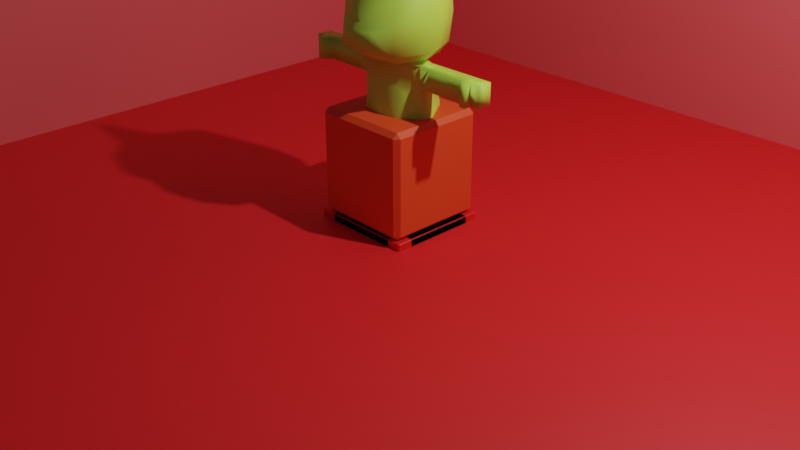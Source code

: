 # Source: sokoban.blend  (saved by Blender 3.0.42; exported with 4.5.12 LTS)
import bpy
from mathutils import Matrix  # noqa: F401  (used for matrix-valued properties, if any)

bpy.ops.wm.read_factory_settings(use_empty=True)
scene = bpy.context.scene
scene.name = 'Scene'

# ---- collections
col_collection = bpy.data.collections.new('Collection'); scene.collection.children.link(col_collection)

# ---- materials (node trees are filled in below, after node groups)
mat_mate1_001 = bpy.data.materials.new('mate1.001')
mat_mate1_001.use_transparent_shadow = False
mat_mate1_001.diffuse_color = (0.8, 0.5972, 0.1111, 1.0)
mat_mate1_001.roughness = 0.5
mat_mate2_001 = bpy.data.materials.new('mate2.001')
mat_mate2_001.use_transparent_shadow = False
mat_mate2_001.roughness = 0.5
mat_mate1_002 = bpy.data.materials.new('mate1.002')
mat_mate1_002.use_transparent_shadow = False
mat_mate1_004 = bpy.data.materials.new('mate1.004')
mat_mate1_004.use_transparent_shadow = False
mat_mate1 = bpy.data.materials.new('mate1')
mat_mate1.use_transparent_shadow = False
mat_mate1.roughness = 0.5

# ---- material node trees
mat_mate1_001.use_nodes = True; mat_mate1_001.node_tree.nodes.clear()
_N = mat_mate1_001.node_tree.nodes; _L = mat_mate1_001.node_tree.links
n0 = _N.new('ShaderNodeBsdfPrincipled'); n0.name = 'Principled BSDF'; n0.location = (10, 300)
n0.distribution = 'GGX'
n0.subsurface_method = 'RANDOM_WALK_SKIN'
n0.inputs[0].default_value = (0.8, 0.01589, 0.01834, 1.0)
n0.inputs[3].default_value = 1.45
n0.inputs[27].default_value = (0.0, 0.0, 0.0, 1.0)
n0.inputs[28].default_value = 1.0
n1 = _N.new('ShaderNodeOutputMaterial'); n1.name = 'Material Output'; n1.location = (300, 300)
n2 = _N.new('ShaderNodeNormalMap'); n2.name = '法线贴图'; n2.location = (-300, -300)
n2.label = 'Normal/Map'
n2.inputs[0].default_value = 0.0
_L.new(n0.outputs[0], n1.inputs[0])
_L.new(n2.outputs[0], n0.inputs[5])
n1.is_active_output = True
mat_mate2_001.use_nodes = True; mat_mate2_001.node_tree.nodes.clear()
_N = mat_mate2_001.node_tree.nodes; _L = mat_mate2_001.node_tree.links
n0 = _N.new('ShaderNodeBsdfPrincipled'); n0.name = 'Principled BSDF'; n0.location = (10, 300)
n0.distribution = 'GGX'
n0.subsurface_method = 'RANDOM_WALK_SKIN'
n0.inputs[0].default_value = (0.8, 0.1157, 0.1233, 1.0)
n0.inputs[3].default_value = 1.45
n0.inputs[27].default_value = (0.0, 0.0, 0.0, 1.0)
n0.inputs[28].default_value = 1.0
n1 = _N.new('ShaderNodeOutputMaterial'); n1.name = 'Material Output'; n1.location = (300, 300)
n2 = _N.new('ShaderNodeNormalMap'); n2.name = '法线贴图'; n2.location = (-300, -300)
n2.label = 'Normal/Map'
n2.inputs[0].default_value = 0.0
_L.new(n0.outputs[0], n1.inputs[0])
_L.new(n2.outputs[0], n0.inputs[5])
n1.is_active_output = True
mat_mate1_002.use_nodes = True; mat_mate1_002.node_tree.nodes.clear()
_N = mat_mate1_002.node_tree.nodes; _L = mat_mate1_002.node_tree.links
n0 = _N.new('ShaderNodeBsdfPrincipled'); n0.name = 'Principled BSDF'; n0.location = (10, 300)
n0.distribution = 'GGX'
n0.subsurface_method = 'RANDOM_WALK_SKIN'
n0.inputs[0].default_value = (0.8, 0.01104, 0.00618, 1.0)
n0.inputs[3].default_value = 1.45
n0.inputs[27].default_value = (0.0, 0.0, 0.0, 1.0)
n0.inputs[28].default_value = 1.0
n1 = _N.new('ShaderNodeOutputMaterial'); n1.name = 'Material Output'; n1.location = (300, 300)
_L.new(n0.outputs[0], n1.inputs[0])
n1.is_active_output = True
mat_mate1_004.use_nodes = True; mat_mate1_004.node_tree.nodes.clear()
_N = mat_mate1_004.node_tree.nodes; _L = mat_mate1_004.node_tree.links
n0 = _N.new('ShaderNodeBsdfPrincipled'); n0.name = 'Principled BSDF'; n0.location = (10, 300)
n0.distribution = 'GGX'
n0.subsurface_method = 'RANDOM_WALK_SKIN'
n0.inputs[0].default_value = (0.8, 0.06805, 0.01463, 1.0)
n0.inputs[3].default_value = 1.45
n0.inputs[27].default_value = (0.0, 0.0, 0.0, 1.0)
n0.inputs[28].default_value = 1.0
n1 = _N.new('ShaderNodeOutputMaterial'); n1.name = 'Material Output'; n1.location = (300, 300)
_L.new(n0.outputs[0], n1.inputs[0])
n1.is_active_output = True
mat_mate1.use_nodes = True; mat_mate1.node_tree.nodes.clear()
_N = mat_mate1.node_tree.nodes; _L = mat_mate1.node_tree.links
n0 = _N.new('ShaderNodeBsdfPrincipled'); n0.name = 'Principled BSDF'; n0.location = (10, 300)
n0.distribution = 'GGX'
n0.subsurface_method = 'RANDOM_WALK_SKIN'
n0.inputs[0].default_value = (0.5113, 0.8, 0.08516, 1.0)
n0.inputs[3].default_value = 1.45
n0.inputs[27].default_value = (0.0, 0.0, 0.0, 1.0)
n0.inputs[28].default_value = 1.0
n1 = _N.new('ShaderNodeOutputMaterial'); n1.name = 'Material Output'; n1.location = (300, 300)
n2 = _N.new('ShaderNodeNormalMap'); n2.name = '法线贴图'; n2.location = (-300, -300)
n2.label = 'Normal/Map'
n2.inputs[0].default_value = 0.0
_L.new(n0.outputs[0], n1.inputs[0])
_L.new(n2.outputs[0], n0.inputs[5])
n1.is_active_output = True

# ---- world
world_world = bpy.data.worlds.new('World'); scene.world = world_world
world_world.use_nodes = True; world_world.node_tree.nodes.clear()
_N = world_world.node_tree.nodes; _L = world_world.node_tree.links
n0 = _N.new('ShaderNodeOutputWorld'); n0.name = 'World Output'; n0.location = (300, 300)
n1 = _N.new('ShaderNodeBackground'); n1.name = 'Background'; n1.location = (10, 300)
n1.inputs[0].default_value = (0.05088, 0.05088, 0.05088, 1.0)
_L.new(n1.outputs[0], n0.inputs[0])
n0.is_active_output = True
world_world.color = (0.05088, 0.05088, 0.05088)
world_world.use_sun_shadow = False
world_world.sun_shadow_jitter_overblur = 0.0

# ---- cameras
cam_camera = bpy.data.cameras.new('Camera')
cam_camera.clip_end = 100.0
cam_camera.ortho_scale = 7.314

# ---- lights
light_light = bpy.data.lights.new('Light', 'POINT')
light_light.transmission_factor = 0.0
light_light.energy = 1000.0
light_light.shadow_soft_size = 0.1
light_light.shadow_maximum_resolution = 0.006
light_light.use_absolute_resolution = True

# ---- meshes
me_x = bpy.data.meshes.new('立方体')
me_x.from_pydata([(-4.817, -0.4769, 5.183), (-4.817, 0.02312, 5.183), (-4.817, -0.4769, -4.817), (-4.817, 0.02312, -4.817), (5.183, -0.4769, 5.183), (5.183, 0.02312, 5.183), (5.183, -0.4769, -4.817), (5.183, 0.02312, -4.817), (-4.817, -0.4769, -4.567), (-4.817, 0.02312, -4.567), (5.183, -0.4769, -4.567), (5.183, 0.02312, -4.567), (-4.567, -0.4769, -4.817), (-4.567, 0.02312, -4.817), (-4.567, -0.4769, 5.183), (-4.567, 0.02312, 5.183), (-4.567, 0.02312, -4.567), (-4.567, -0.4769, -4.567), (-4.817, 5.023, -4.567), (-4.817, 5.023, -4.817), (-4.567, 5.023, -4.817), (5.183, 5.023, -4.817), (-4.567, 5.023, 5.183), (-4.817, 5.023, 5.183), (5.183, 5.023, -4.567), (-4.567, 5.023, -4.567)], [], [(8, 9, 3, 2), (12, 13, 7, 6), (10, 11, 5, 4), (14, 15, 1, 0), (17, 10, 4, 14), (11, 7, 21, 24), (15, 16, 25, 22), (12, 6, 10, 17), (6, 7, 11, 10), (0, 1, 9, 8), (2, 12, 17, 8), (13, 3, 19, 20), (11, 16, 15, 5), (8, 17, 14, 0), (4, 5, 15, 14), (2, 3, 13, 12), (25, 18, 23, 22), (20, 19, 18, 25), (21, 20, 25, 24), (3, 9, 18, 19), (9, 1, 23, 18), (1, 15, 22, 23), (16, 11, 24, 25), (7, 13, 20, 21)])
me_x.polygons.foreach_set('use_smooth', [True] * 24)
me_x.polygons.foreach_set('material_index', [0, 0, 0, 0, 0, 1, 1, 0, 0, 0, 0, 1, 0, 0, 0, 0, 1, 1, 1, 1, 1, 1, 1, 1])
_k = set([(0, 1), (0, 8), (0, 14), (1, 23), (2, 3), (2, 8), (2, 12), (3, 19), (4, 5), (4, 10), (4, 14), (5, 11), (5, 15), (6, 7), (6, 10), (6, 12), (7, 21), (11, 16), (11, 24), (15, 16), (15, 22), (16, 25), (18, 19), (18, 23), (19, 20), (20, 21), (21, 24), (22, 23), (22, 25), (24, 25)])
me_x.attributes.new('sharp_edge', 'BOOLEAN', 'EDGE').data.foreach_set('value', [ (min(e.vertices), max(e.vertices)) in _k for e in me_x.edges])
_uv = me_x.uv_layers.new(name='UV 贴图')
_uv.uv.foreach_set('vector', [0.375, 0.2437, 0.625, 0.2438, 0.625, 0.25, 0.375, 0.25, 0.375, 0.2562, 0.625, 0.2562, 0.625, 0.5, 0.375, 0.5, 0.375, 0.5063, 0.625, 0.5063, 0.625, 0.75, 0.375, 0.75, 0.375, 0.9937, 0.625, 0.9937, 0.625, 1.0, 0.375, 1.0, 0.1312, 0.5063, 0.375, 0.5063, 0.375, 0.75, 0.1312, 0.75, 0.625, 0.5063, 0.625, 0.5, 0.625, 0.5, 0.625, 0.5063, 0.8688, 0.75, 0.8688, 0.5063, 0.8688, 0.5063, 0.8688, 0.75, 0.1312, 0.5, 0.375, 0.5, 0.375, 0.5063, 0.1312, 0.5063, 0.375, 0.5, 0.625, 0.5, 0.625, 0.5063, 0.375, 0.5063, 0.375, 0.0, 0.625, 0.0, 0.625, 0.2438, 0.375, 0.2437, 0.125, 0.5, 0.1312, 0.5, 0.1312, 0.5063, 0.125, 0.5063, 0.625, 0.2562, 0.625, 0.25, 0.625, 0.25, 0.625, 0.2562, 0.625, 0.5063, 0.8688, 0.5063, 0.8688, 0.75, 0.625, 0.75, 0.125, 0.5063, 0.1312, 0.5063, 0.1312, 0.75, 0.125, 0.75, 0.375, 0.75, 0.625, 0.75, 0.625, 0.9937, 0.375, 0.9937, 0.375, 0.25, 0.625, 0.25, 0.625, 0.2562, 0.375, 0.2562, 0.8688, 0.5063, 0.875, 0.5063, 0.875, 0.75, 0.8688, 0.75, 0.8688, 0.5, 0.875, 0.5, 0.875, 0.5063, 0.8688, 0.5063, 0.625, 0.5, 0.8688, 0.5, 0.8688, 0.5063, 0.625, 0.5063, 0.625, 0.25, 0.625, 0.2438, 0.625, 0.2438, 0.625, 0.25, 0.625, 0.2438, 0.625, 0.0, 0.625, 0.0, 0.625, 0.2438, 0.625, 1.0, 0.625, 0.9937, 0.625, 0.9937, 0.625, 1.0, 0.8688, 0.5063, 0.625, 0.5063, 0.625, 0.5063, 0.8688, 0.5063, 0.625, 0.5, 0.625, 0.2562, 0.625, 0.2562, 0.625, 0.5])
me_x.materials.append(mat_mate1_001)
me_x.materials.append(mat_mate2_001)
me_x.use_remesh_fix_poles = True
me_x.use_remesh_preserve_attributes = False
me_x.update()
me_x.normals_split_custom_set([tuple(v) for v in zip(*[iter([-1.0, 0.0, 0.0, -1.0, 0.0, 0.0, -1.0, 0.0, 0.0, -1.0, 0.0, 0.0, 0.0, 0.0, -1.0, 0.0, 0.0, -1.0, 0.0, 0.0, -1.0, 0.0, 0.0, -1.0, 1.0, 0.0, 0.0, 1.0, 0.0, 0.0, 1.0, 0.0, 0.0, 1.0, 0.0, 0.0, 0.0, 0.0, 1.0, 0.0, 0.0, 1.0, 0.0, 0.0, 1.0, 0.0, 0.0, 1.0, 0.0, -1.0, 0.0, 0.0, -1.0, 0.0, 0.0, -1.0, 0.0, 0.0, -1.0, 0.0, 1.0, 0.0, 0.0, 1.0, 0.0, 0.0, 1.0, 0.0, 0.0, 1.0, 0.0, 0.0, 1.0, 0.0, 0.0, 1.0, 0.0, 0.0, 1.0, 0.0, 0.0, 1.0, 0.0, 0.0, 0.0, -1.0, 0.0, 0.0, -1.0, 0.0, 0.0, -1.0, 0.0, 0.0, -1.0, 0.0, 1.0, 0.0, 0.0, 1.0, 0.0, 0.0, 1.0, 0.0, 0.0, 1.0, 0.0, 0.0, -1.0, 0.0, 0.0, -1.0, 0.0, 0.0, -1.0, 0.0, 0.0, -1.0, 0.0, 0.0, 0.0, -1.0, 0.0, 0.0, -1.0, 0.0, 0.0, -1.0, 0.0, 0.0, -1.0, 0.0, 0.0, 0.0, -1.0, 0.0, 0.0, -1.0, 0.0, 0.0, -1.0, 0.0, 0.0, -1.0, 0.0, 1.0, 0.0, 0.0, 1.0, 0.0, 0.0, 1.0, 0.0, 0.0, 1.0, 0.0, 0.0, -1.0, 0.0, 0.0, -1.0, 0.0, 0.0, -1.0, 0.0, 0.0, -1.0, 0.0, 0.0, 0.0, 1.0, 0.0, 0.0, 1.0, 0.0, 0.0, 1.0, 0.0, 0.0, 1.0, 0.0, 0.0, -1.0, 0.0, 0.0, -1.0, 0.0, 0.0, -1.0, 0.0, 0.0, -1.0, 0.0, 1.0, 0.0, 0.0, 1.0, 0.0, 0.0, 1.0, 0.0, 0.0, 1.0, 0.0, 0.0, 1.0, 0.0, 0.0, 1.0, 0.0, 0.0, 1.0, 0.0, 0.0, 1.0, 0.0, 0.0, 1.0, 0.0, 0.0, 1.0, 0.0, 0.0, 1.0, 0.0, 0.0, 1.0, 0.0, -1.0, 0.0, 0.0, -1.0, 0.0, 0.0, -1.0, 0.0, 0.0, -1.0, 0.0, 0.0, -1.0, 0.0, 0.0, -1.0, 0.0, 0.0, -1.0, 0.0, 0.0, -1.0, 0.0, 0.0, 0.0, 0.0, 1.0, 0.0, 0.0, 1.0, 0.0, 0.0, 1.0, 0.0, 0.0, 1.0, 0.0, 0.0, 1.0, 0.0, 0.0, 1.0, 0.0, 0.0, 1.0, 0.0, 0.0, 1.0, 0.0, 0.0, -1.0, 0.0, 0.0, -1.0, 0.0, 0.0, -1.0, 0.0, 0.0, -1.0])] * 3)])
me_wbox_001 = bpy.data.meshes.new('wBox.001')
me_wbox_001.from_pydata([(-0.55, -0.53, 0.01), (-0.56, -0.52, 0.01), (-0.55, -0.52, 0.0), (0.55, -0.52, 0.0), (0.56, -0.52, 0.01), (0.55, -0.53, 0.01), (-0.56, 0.52, 0.01), (-0.55, 0.53, 0.01), (-0.55, 0.52, 0.0), (0.55, 0.53, 0.01), (0.56, 0.52, 0.01), (0.55, 0.52, 0.0), (-0.56, -0.52, 0.09), (-0.55, -0.53, 0.09), (-0.55, -0.52, 0.1), (0.55, -0.53, 0.09), (0.56, -0.52, 0.09), (0.55, -0.52, 0.1), (-0.55, 0.52, 0.1), (-0.55, 0.53, 0.09), (-0.56, 0.52, 0.09), (0.56, 0.52, 0.09), (0.55, 0.53, 0.09), (0.55, 0.52, 0.1)], [], [(6, 1, 12, 20), (8, 11, 3, 2), (9, 7, 19, 22), (14, 17, 23, 18), (4, 10, 21, 16), (0, 1, 2), (3, 4, 5), (6, 7, 8), (9, 10, 11), (12, 13, 14), (15, 16, 17), (18, 19, 20), (21, 22, 23), (2, 3, 5, 0), (1, 6, 8, 2), (7, 9, 11, 8), (0, 13, 12, 1), (13, 15, 17, 14), (14, 18, 20, 12), (16, 21, 23, 17), (4, 16, 15, 5), (6, 20, 19, 7), (18, 23, 22, 19), (3, 11, 10, 4), (9, 22, 21, 10), (0, 5, 15, 13)])
me_wbox_001.materials.append(mat_mate1_002)
me_wbox_001.use_remesh_fix_poles = True
me_wbox_001.use_remesh_preserve_attributes = False
me_wbox_001.update()
me_wbox_002 = bpy.data.meshes.new('wBox.002')
me_wbox_002.from_pydata([(-0.56, -0.364, 0.01), (-0.55, -0.364, 0.0), (-0.55, -0.364, 0.1), (-0.56, -0.364, 0.09), (0.56, -0.364, 0.09), (0.55, -0.364, 0.1), (0.55, -0.364, 0.0), (0.56, -0.364, 0.01), (-0.385, -0.52, 0.0), (-0.385, -0.53, 0.01), (-0.385, 0.53, 0.01), (-0.385, 0.52, 0.0), (-0.385, -0.53, 0.09), (-0.385, -0.52, 0.1), (-0.385, 0.52, 0.1), (-0.385, 0.53, 0.09), (-0.385, -0.364, 0.1), (-0.385, -0.364, 0.0), (-0.56, 0.3874, 0.01), (-0.55, 0.3874, 0.1), (0.56, 0.3874, 0.09), (0.55, 0.3874, 0.0), (-0.55, 0.3874, 0.0), (-0.56, 0.3874, 0.09), (0.55, 0.3874, 0.1), (0.56, 0.3874, 0.01), (-0.385, 0.3874, 0.0), (-0.385, 0.3874, 0.1), (0.4098, -0.52, 0.0), (0.4098, 0.53, 0.01), (0.4098, -0.53, 0.09), (0.4098, 0.52, 0.1), (0.4098, -0.53, 0.01), (0.4098, 0.52, 0.0), (0.4098, -0.52, 0.1), (0.4098, 0.53, 0.09), (0.4098, -0.364, 0.1), (0.4098, -0.364, 0.0), (0.4098, 0.3874, 0.0), (0.4098, 0.3874, 0.1)], [], [(36, 39, 38, 37), (16, 36, 37, 17), (38, 21, 6, 37), (18, 0, 3, 23), (22, 26, 17, 1), (29, 10, 15, 35), (2, 16, 27, 19), (26, 27, 16, 17), (6, 21, 25, 7), (4, 20, 24, 5), (2, 19, 23, 3), (0, 18, 22, 1), (7, 25, 20, 4), (36, 5, 24, 39), (11, 33, 38, 26), (26, 38, 39, 27), (13, 34, 36, 16), (9, 32, 30, 12), (14, 31, 35, 15), (12, 30, 34, 13), (10, 29, 33, 11), (8, 28, 32, 9), (27, 39, 31, 14), (17, 37, 28, 8), (27, 14, 15, 10, 11, 26), (27, 26, 22, 18, 23, 19), (16, 2, 3, 0, 1, 17), (12, 13, 16, 17, 8, 9), (36, 34, 30, 32, 28, 37), (37, 6, 7, 4, 5, 36), (25, 6, 21, 38, 39, 24, 20), (38, 33, 29, 35, 31, 39)])
me_wbox_002.materials.append(mat_mate1_002)
me_wbox_002.use_remesh_fix_poles = True
me_wbox_002.use_remesh_preserve_attributes = False
me_wbox_002.update()
me_wbox = bpy.data.meshes.new('wBox')
me_wbox.from_pydata([(-0.48, -0.53, 0.15), (-0.53, -0.48, 0.15), (-0.48, -0.48, 0.1), (0.48, -0.48, 0.1), (0.53, -0.48, 0.15), (0.48, -0.53, 0.15), (-0.53, 0.48, 0.15), (-0.48, 0.53, 0.15), (-0.48, 0.48, 0.1), (0.48, 0.53, 0.15), (0.53, 0.48, 0.15), (0.48, 0.48, 0.1), (-0.53, -0.48, 1.15), (-0.48, -0.53, 1.15), (-0.48, -0.48, 1.2), (0.48, -0.53, 1.15), (0.53, -0.48, 1.15), (0.48, -0.48, 1.2), (-0.48, 0.48, 1.2), (-0.48, 0.53, 1.15), (-0.53, 0.48, 1.15), (0.53, 0.48, 1.15), (0.48, 0.53, 1.15), (0.48, 0.48, 1.2)], [], [(6, 1, 12, 20), (8, 11, 3, 2), (9, 7, 19, 22), (14, 17, 23, 18), (4, 10, 21, 16), (0, 1, 2), (3, 4, 5), (6, 7, 8), (9, 10, 11), (12, 13, 14), (15, 16, 17), (18, 19, 20), (21, 22, 23), (2, 3, 5, 0), (1, 6, 8, 2), (7, 9, 11, 8), (0, 13, 12, 1), (13, 15, 17, 14), (14, 18, 20, 12), (16, 21, 23, 17), (4, 16, 15, 5), (6, 20, 19, 7), (18, 23, 22, 19), (3, 11, 10, 4), (9, 22, 21, 10), (0, 5, 15, 13)])
me_wbox.materials.append(mat_mate1_004)
me_wbox.use_remesh_fix_poles = True
me_wbox.use_remesh_preserve_attributes = False
me_wbox.update()
me_bear_002 = bpy.data.meshes.new('Bear.002')
me_bear_002.from_pydata([(11.84, 80.15, -40.29), (7.296, 84.21, -34.79), (-4.924e-09, 67.54, -52.67), (10.05, 72.49, -48.73), (20.49, 171.0, 14.08), (25.97, 87.27, 23.94), (36.09, 171.0, 7.957), (44.27, 87.27, -0.0001571), (20.49, 171.0, -14.08), (25.97, 87.27, -32.59), (27.88, 53.24, 18.34), (41.07, 53.24, -0.0001574), (10.9, 52.57, -0.0001571), (8.601, 74.0, -0.0001547), (28.04, 20.25, 13.26), (37.94, 20.25, -0.0001568), (28.04, 20.25, -13.07), (17.14, 20.25, -0.0001561), (27.18, 175.9, 26.82), (36.14, 175.9, -0.0001566), (27.18, 175.9, -26.82), (19.51, 191.5, 53.05), (50.31, 188.2, -0.0001579), (30.2, 185.1, -35.88), (33.29, 244.0, 34.85), (46.44, 239.9, -0.000159), (33.29, 244.5, -34.86), (22.32, 263.4, 12.9), (43.24, 251.6, -0.0001561), (22.32, 263.4, -12.9), (37.45, 149.4, 7.907), (47.93, 149.4, 7.907), (47.93, 171.0, 7.907), (36.09, 171.0, -7.957), (47.93, 171.0, -7.907), (37.45, 149.4, -7.907), (47.93, 149.4, -7.907), (67.66, 171.0, 7.907), (67.66, 149.4, 7.907), (67.66, 171.0, -7.907), (67.66, 149.4, -7.907), (88.17, 171.0, 7.907), (88.17, 149.4, 7.907), (88.17, 171.0, -7.907), (88.17, 149.4, -7.907), (110.0, 171.0, 7.907), (110.0, 149.4, 7.907), (110.0, 171.0, -7.907), (110.0, 149.4, -7.907), (100.6, 171.0, 7.907), (100.6, 149.4, 7.907), (94.06, 171.0, 15.41), (94.06, 149.4, 15.41), (100.5, 171.0, 15.41), (100.5, 149.4, 15.41), (28.04, 10.42, -13.07), (37.94, 10.42, -0.0001568), (17.14, 10.42, -0.0001561), (28.04, 17.84, 27.86), (37.94, 17.84, 20.84), (17.14, 17.84, 20.84), (28.04, 10.42, 27.86), (37.94, 10.42, 20.84), (17.14, 10.42, 20.84), (21.39, 124.6, -33.61), (21.58, 124.6, 21.88), (41.2, 126.7, 4.723), (41.2, 126.7, -4.723), (20.54, 149.7, 20.85), (20.54, 149.7, -27.12), (99.08, 171.0, -7.907), (99.08, 149.4, -7.907), (-4.924e-09, 73.32, -30.95), (-4.924e-09, 73.57, -6.946), (-4.924e-09, 95.22, -39.21), (-4.924e-09, 90.68, -47.88), (-11.84, 80.15, -40.29), (-7.296, 84.21, -34.79), (-4.924e-09, 65.73, -40.55), (-4.924e-09, 82.28, -56.44), (-10.05, 72.49, -48.73), (-48.97, 272.3, 0.3239), (48.97, 272.3, 0.3239), (-20.49, 171.0, 14.08), (-25.97, 87.27, 23.94), (-36.09, 171.0, 7.957), (-44.27, 87.27, -0.0001571), (-20.49, 171.0, -14.08), (-25.97, 87.27, -32.59), (-27.88, 53.24, 18.34), (-41.07, 53.24, -0.0001574), (-10.9, 52.57, -0.0001571), (-8.601, 74.0, -0.0001547), (-28.04, 20.25, 13.26), (-37.94, 20.25, -0.0001568), (-28.04, 20.25, -13.07), (-17.14, 20.25, -0.0001561), (-27.18, 175.9, 26.82), (-36.14, 175.9, -0.0001566), (-27.18, 175.9, -26.82), (-19.51, 191.5, 53.05), (-50.31, 188.2, -0.0001579), (-30.2, 185.1, -35.88), (-33.29, 244.0, 34.85), (-46.44, 239.9, -0.000159), (-33.29, 244.5, -34.86), (-22.32, 263.4, 12.9), (-43.24, 251.6, -0.0001561), (-22.32, 263.4, -12.9), (-37.45, 149.4, 7.907), (-47.93, 149.4, 7.907), (-47.93, 171.0, 7.907), (-36.09, 171.0, -7.957), (-47.93, 171.0, -7.907), (-37.45, 149.4, -7.907), (-47.93, 149.4, -7.907), (-67.66, 171.0, 7.907), (-67.66, 149.4, 7.907), (-67.66, 171.0, -7.907), (-67.66, 149.4, -7.907), (-88.17, 171.0, 7.907), (-88.17, 149.4, 7.907), (-88.17, 171.0, -7.907), (-88.17, 149.4, -7.907), (-110.0, 171.0, 7.907), (-110.0, 149.4, 7.907), (-110.0, 171.0, -7.907), (-110.0, 149.4, -7.907), (-100.6, 171.0, 7.907), (-100.6, 149.4, 7.907), (-94.06, 171.0, 15.41), (-94.06, 149.4, 15.41), (-100.5, 171.0, 15.41), (-100.5, 149.4, 15.41), (-28.04, 10.42, -13.07), (-37.94, 10.42, -0.0001568), (-17.14, 10.42, -0.0001561), (-28.04, 17.84, 27.86), (-37.94, 17.84, 20.84), (-17.14, 17.84, 20.84), (-28.04, 10.42, 27.86), (-37.94, 10.42, 20.84), (-17.14, 10.42, 20.84), (-21.39, 124.6, -33.61), (-21.58, 124.6, 21.88), (-41.2, 126.7, 4.723), (-41.2, 126.7, -4.723), (-20.54, 149.7, 20.85), (-20.54, 149.7, -27.12), (-4.924e-09, 87.27, 24.33), (-4.924e-09, 184.2, -45.49), (-4.924e-09, 190.7, 55.53), (-4.924e-09, 175.9, -34.01), (-4.924e-09, 175.9, 34.01), (-4.924e-09, 171.0, -20.88), (-4.924e-09, 171.0, 17.85), (-4.924e-09, 244.5, -44.19), (-4.924e-09, 244.9, 44.19), (-4.924e-09, 264.2, -22.24), (-4.924e-09, 264.2, 22.24), (-4.924e-09, 124.6, -36.9), (-4.924e-09, 124.6, 25.82), (-4.924e-09, 149.8, 23.71), (-4.924e-09, 149.8, -30.22), (-99.08, 171.0, -7.907), (-99.08, 149.4, -7.907), (37.99, 278.7, 2.606), (-37.99, 278.7, 2.606), (-37.99, 278.7, -2.802), (37.99, 278.7, -2.802), (33.59, 214.7, -37.54), (52.36, 213.9, -0.0001592), (19.28, 207.9, 51.77), (-4.924e-09, 207.9, 55.63), (-4.924e-09, 214.2, -47.6), (-33.59, 214.7, -37.54), (-52.36, 213.9, -0.0001592), (-19.28, 207.9, 51.77), (-26.81, 272.1, 8.11), (-49.7, 260.3, 0.334), (-26.81, 272.1, -8.11), (49.7, 260.3, 0.334), (26.81, 272.1, -8.11), (26.81, 272.1, 8.11), (-4.924e-09, 81.49, -30.44), (33.59, 214.4, 37.54), (33.88, 185.1, 41.46), (-4.924e-09, 184.2, 48.3), (-33.59, 214.4, 37.54), (-33.88, 185.1, 41.46), (-4.924e-09, 214.4, 47.6), (-27.99, 47.55, 17.45), (-40.53, 47.55, -0.0001573), (-27.93, 50.39, -15.93), (-11.78, 47.55, -0.0001571), (27.99, 47.55, 17.45), (40.53, 47.55, -0.0001573), (27.93, 50.39, -15.93), (11.78, 47.55, -0.0001571)], [], [(1, 0, 75, 74), (80, 79, 2), (75, 79, 80, 76), (74, 9, 1), (32, 6, 30, 31), (73, 184, 1, 9, 13), (19, 20, 23, 22), (9, 7, 11, 197), (197, 196, 15, 16), (14, 17, 60, 58), (196, 195, 14, 15), (195, 198, 17, 14), (6, 33, 19), (171, 170, 26, 25), (185, 171, 25, 24), (25, 26, 29, 28), (24, 25, 28, 27), (36, 34, 39, 40), (37, 38, 42, 41), (31, 36, 40, 38), (36, 35, 33, 34), (40, 39, 43, 44), (32, 31, 38, 37), (45, 47, 70, 49), (39, 37, 41, 43), (46, 45, 49, 50), (34, 32, 37, 39), (34, 33, 6, 32), (49, 53, 54, 50), (42, 52, 51, 41), (41, 51, 53, 49), (50, 54, 52, 42), (52, 54, 53, 51), (68, 4, 155, 162), (58, 60, 63, 61), (56, 15, 59, 62), (197, 12, 13, 9), (59, 58, 61, 62), (169, 166, 82), (197, 16, 17, 198), (16, 15, 56, 55), (153, 18, 186, 187), (172, 173, 151, 21), (174, 156, 26, 170), (18, 19, 22, 186), (8, 154, 152, 20), (23, 20, 152, 150), (16, 55, 57, 17), (158, 29, 26, 156), (4, 6, 19, 18), (62, 61, 56), (46, 48, 47, 45), (153, 155, 4, 18), (63, 57, 61), (5, 149, 73, 13), (7, 5, 10, 11), (57, 56, 61), (15, 14, 58, 59), (17, 57, 63, 60), (159, 157, 24, 27), (27, 29, 158, 159), (5, 13, 12, 10), (69, 64, 160, 163), (5, 65, 161, 149), (31, 30, 35, 36), (33, 8, 20, 19), (38, 40, 44, 42), (55, 56, 57), (30, 66, 67, 35), (67, 66, 7), (5, 7, 66, 65), (64, 67, 7, 9), (65, 68, 162, 161), (8, 69, 163, 154), (4, 68, 30, 6), (68, 65, 66, 30), (33, 35, 69, 8), (64, 69, 35, 67), (49, 70, 43, 41), (43, 70, 71, 44), (47, 48, 71, 70), (48, 46, 50, 71), (71, 50, 42, 44), (64, 9, 74, 160), (77, 74, 75, 76), (3, 78, 2), (79, 3, 2), (74, 77, 88), (0, 72, 78, 3), (76, 80, 78, 72), (111, 110, 109, 85), (73, 92, 88, 77, 184), (98, 101, 102, 99), (88, 193, 90, 86), (193, 95, 94, 192), (93, 137, 139, 96), (192, 94, 93, 191), (191, 93, 96, 194), (85, 98, 112), (176, 104, 105, 175), (188, 103, 104, 176), (104, 107, 108, 105), (103, 106, 107, 104), (115, 119, 118, 113), (116, 120, 121, 117), (110, 117, 119, 115), (115, 113, 112, 114), (119, 123, 122, 118), (111, 116, 117, 110), (124, 128, 164, 126), (118, 122, 120, 116), (125, 129, 128, 124), (113, 118, 116, 111), (113, 111, 85, 112), (128, 129, 133, 132), (121, 120, 130, 131), (120, 128, 132, 130), (129, 121, 131, 133), (131, 130, 132, 133), (147, 162, 155, 83), (137, 140, 142, 139), (135, 141, 138, 94), (193, 88, 92, 91), (138, 141, 140, 137), (167, 168, 81), (178, 167, 81, 179), (193, 194, 96, 95), (95, 134, 135, 94), (153, 187, 189, 97), (177, 100, 151, 173), (174, 175, 105, 156), (97, 189, 101, 98), (87, 99, 152, 154), (102, 150, 152, 99), (95, 96, 136, 134), (158, 156, 105, 108), (83, 97, 98, 85), (141, 135, 140), (125, 124, 126, 127), (153, 97, 83, 155), (142, 140, 136), (84, 92, 73, 149), (86, 90, 89, 84), (136, 140, 135), (94, 138, 137, 93), (96, 139, 142, 136), (159, 106, 103, 157), (106, 159, 158, 108), (84, 89, 91, 92), (148, 163, 160, 143), (84, 149, 161, 144), (110, 115, 114, 109), (112, 98, 99, 87), (117, 121, 123, 119), (134, 136, 135), (109, 114, 146, 145), (146, 86, 145), (84, 144, 145, 86), (143, 88, 86, 146), (144, 161, 162, 147), (87, 154, 163, 148), (83, 85, 109, 147), (147, 109, 145, 144), (112, 87, 148, 114), (143, 146, 114, 148), (128, 120, 122, 164), (122, 123, 165, 164), (126, 164, 165, 127), (127, 165, 129, 125), (165, 123, 121, 129), (143, 160, 74, 88), (178, 180, 168, 167), (182, 183, 166, 169), (150, 102, 175, 174), (103, 188, 190, 157), (189, 188, 176, 101), (101, 176, 175, 102), (150, 174, 170, 23), (24, 157, 190, 185), (186, 22, 171, 185), (22, 23, 170, 171), (75, 0, 3, 79), (78, 80, 2), (180, 108, 107, 179), (181, 182, 169, 82), (181, 183, 27, 28), (168, 180, 179, 81), (106, 108, 180, 178), (106, 178, 179, 107), (82, 166, 183, 181), (28, 29, 182, 181), (29, 27, 183, 182), (72, 0, 1, 184), (72, 184, 77, 76), (172, 21, 186, 185), (21, 151, 187, 186), (100, 177, 188, 189), (151, 100, 189, 187), (177, 173, 190, 188), (173, 172, 185, 190), (193, 91, 194), (89, 191, 194, 91), (90, 192, 191, 89), (193, 192, 90), (197, 198, 12), (10, 12, 198, 195), (11, 10, 195, 196), (197, 11, 196)])
me_bear_002.polygons.foreach_set('use_smooth', [True] * 208)
_uv = me_bear_002.uv_layers.new(name='UVMap')
_uv.uv.foreach_set('vector', [0.9337, 0.9803, 0.9337, 0.9413, 0.977, 0.9413, 0.977, 0.9803, 0.9337, 0.8713, 0.977, 0.8713, 0.9337, 0.8713, 0.977, 0.9413, 0.977, 0.8713, 0.9337, 0.8713, 0.9337, 0.907, 0.7404, 0.9835, 0.7404, 0.881, 0.7604, 0.9835, 0.552, 0.9181, 0.5519, 0.9862, 0.5119, 0.9862, 0.512, 0.918, 0.7895, 0.9835, 0.7749, 0.9835, 0.7604, 0.9835, 0.7404, 0.881, 0.7895, 0.881, 0.3302, 0.3503, 0.4005, 0.3503, 0.4005, 0.4014, 0.3302, 0.4014, 0.7404, 0.881, 0.6948, 0.881, 0.6948, 0.7545, 0.7404, 0.7545, 0.7404, 0.7008, 0.6948, 0.7008, 0.6948, 0.6472, 0.7404, 0.6472, 0.8449, 0.2993, 0.8062, 0.2454, 0.9028, 0.2455, 0.9028, 0.2993, 0.8841, 0.7008, 0.8389, 0.7008, 0.8389, 0.6472, 0.8841, 0.6472, 0.8389, 0.7008, 0.7895, 0.7008, 0.7895, 0.6472, 0.8389, 0.6472, 0.3887, 0.2707, 0.4232, 0.2707, 0.4065, 0.317, 0.3302, 0.4773, 0.4005, 0.4773, 0.4005, 0.5532, 0.3302, 0.5532, 0.2481, 0.4773, 0.3302, 0.4773, 0.3302, 0.5532, 0.2481, 0.5532, 0.3302, 0.5532, 0.4005, 0.5532, 0.4005, 0.6134, 0.3302, 0.6134, 0.2481, 0.5532, 0.3302, 0.5532, 0.3302, 0.6134, 0.2481, 0.6134, 0.637, 0.918, 0.597, 0.9181, 0.597, 0.7843, 0.637, 0.7843, 0.552, 0.7843, 0.512, 0.7843, 0.5121, 0.6454, 0.5521, 0.6454, 0.6819, 0.9179, 0.637, 0.918, 0.637, 0.7843, 0.6819, 0.7843, 0.637, 0.918, 0.637, 0.9862, 0.5971, 0.9862, 0.597, 0.9181, 0.637, 0.7843, 0.597, 0.7843, 0.597, 0.6454, 0.6369, 0.6454, 0.552, 0.9181, 0.512, 0.918, 0.512, 0.7843, 0.552, 0.7843, 0.8686, 0.5893, 0.8686, 0.5344, 0.9197, 0.5344, 0.9127, 0.5893, 0.597, 0.7843, 0.552, 0.7843, 0.5521, 0.6454, 0.597, 0.6454, 0.8173, 0.4627, 0.8173, 0.5114, 0.7734, 0.5114, 0.7734, 0.4627, 0.597, 0.9181, 0.552, 0.9181, 0.552, 0.7843, 0.597, 0.7843, 0.597, 0.9181, 0.5971, 0.9862, 0.5519, 0.9862, 0.552, 0.9181, 0.7734, 0.5114, 0.7474, 0.5114, 0.7474, 0.4627, 0.7734, 0.4627, 0.6585, 0.4626, 0.6952, 0.4626, 0.6952, 0.5099, 0.6585, 0.5099, 0.9707, 0.5893, 0.9432, 0.6153, 0.9129, 0.6153, 0.9127, 0.5893, 0.795, 0.5574, 0.7952, 0.5313, 0.8254, 0.5313, 0.8529, 0.5574, 0.7173, 0.4627, 0.7474, 0.4627, 0.7474, 0.5114, 0.7173, 0.5114, 0.3209, 0.2258, 0.3209, 0.2707, 0.2318, 0.2707, 0.2318, 0.2258, 0.9659, 0.2253, 0.9659, 0.2828, 0.9344, 0.2828, 0.9344, 0.2253, 0.9344, 0.09095, 0.9659, 0.09095, 0.9659, 0.1718, 0.9344, 0.1718, 0.7404, 0.7545, 0.7895, 0.7545, 0.7895, 0.881, 0.7404, 0.881, 0.9659, 0.1718, 0.9659, 0.2253, 0.9344, 0.2253, 0.9344, 0.1718, 0.8392, 0.1989, 0.821, 0.1355, 0.77, 0.1849, 0.7404, 0.7008, 0.7404, 0.6472, 0.7895, 0.6472, 0.7895, 0.7008, 0.9659, 0.02249, 0.9659, 0.09095, 0.9344, 0.09095, 0.9344, 0.02249, 0.1775, 0.3503, 0.2481, 0.3503, 0.2481, 0.4014, 0.1775, 0.4014, 0.2139, 0.4607, 0.1775, 0.4609, 0.1775, 0.4178, 0.2139, 0.4181, 0.4607, 0.4773, 0.4607, 0.5532, 0.4005, 0.5532, 0.4005, 0.4773, 0.2481, 0.3503, 0.3302, 0.3503, 0.3302, 0.4014, 0.2481, 0.4014, 0.4845, 0.2707, 0.5732, 0.2707, 0.5732, 0.317, 0.4845, 0.317, 0.4005, 0.4014, 0.4005, 0.3503, 0.4607, 0.3503, 0.4607, 0.4014, 0.9659, 0.4352, 0.9344, 0.4352, 0.9344, 0.3636, 0.9659, 0.3636, 0.4607, 0.6134, 0.4005, 0.6134, 0.4005, 0.5532, 0.4607, 0.5532, 0.3209, 0.2707, 0.3887, 0.2707, 0.4065, 0.317, 0.3209, 0.317, 0.6432, 0.6109, 0.6202, 0.572, 0.7115, 0.6109, 0.8173, 0.4627, 0.8719, 0.4627, 0.8719, 0.5114, 0.8173, 0.5114, 0.2318, 0.317, 0.2318, 0.2707, 0.3209, 0.2707, 0.3209, 0.317, 0.6432, 0.5292, 0.7115, 0.5292, 0.6202, 0.572, 0.8389, 0.881, 0.8389, 0.9835, 0.7895, 0.9835, 0.7895, 0.881, 0.8841, 0.881, 0.8389, 0.881, 0.8389, 0.7545, 0.8841, 0.7545, 0.7115, 0.5292, 0.7115, 0.6109, 0.6202, 0.572, 0.8062, 0.3484, 0.8449, 0.2993, 0.9028, 0.2993, 0.9028, 0.3484, 0.9659, 0.3636, 0.9344, 0.3636, 0.9344, 0.2828, 0.9659, 0.2828, 0.1775, 0.6134, 0.1775, 0.5532, 0.2481, 0.5532, 0.2481, 0.6134, 0.2481, 0.6134, 0.2486, 0.68, 0.1774, 0.68, 0.1775, 0.6134, 0.8389, 0.881, 0.7895, 0.881, 0.7895, 0.7545, 0.8389, 0.7545, 0.4845, 0.2258, 0.4845, 0.1403, 0.5732, 0.1403, 0.5732, 0.2258, 0.3209, 0.01932, 0.3209, 0.1403, 0.2318, 0.1403, 0.2318, 0.01932, 0.6819, 0.9179, 0.6819, 0.9862, 0.637, 0.9862, 0.637, 0.918, 0.4232, 0.2707, 0.4845, 0.2707, 0.4845, 0.317, 0.4066, 0.317, 0.6819, 0.7843, 0.637, 0.7843, 0.6369, 0.6454, 0.6818, 0.6454, 0.7354, 0.5734, 0.7115, 0.6109, 0.7115, 0.5292, 0.3887, 0.2258, 0.3887, 0.1403, 0.4232, 0.1403, 0.4232, 0.2258, 0.4232, 0.1403, 0.3887, 0.1403, 0.4065, 0.01932, 0.3209, 0.01932, 0.4065, 0.01932, 0.3887, 0.1403, 0.3209, 0.1403, 0.4845, 0.1403, 0.4232, 0.1403, 0.4071, 0.01932, 0.4845, 0.01932, 0.3209, 0.1403, 0.3209, 0.2258, 0.2318, 0.2258, 0.2318, 0.1403, 0.4845, 0.2707, 0.4845, 0.2258, 0.5732, 0.2258, 0.5732, 0.2707, 0.3209, 0.2707, 0.3209, 0.2258, 0.3887, 0.2258, 0.3887, 0.2707, 0.3209, 0.2258, 0.3209, 0.1403, 0.3887, 0.1403, 0.3887, 0.2258, 0.4232, 0.2707, 0.4232, 0.2258, 0.4845, 0.2258, 0.4845, 0.2707, 0.4845, 0.1403, 0.4845, 0.2258, 0.4232, 0.2258, 0.4232, 0.1403, 0.9127, 0.5893, 0.9197, 0.5344, 0.9707, 0.5344, 0.9707, 0.5893, 0.9736, 0.5114, 0.9227, 0.5114, 0.9227, 0.4627, 0.9736, 0.4627, 0.8719, 0.5114, 0.8719, 0.4627, 0.9227, 0.4627, 0.9227, 0.5114, 0.7509, 0.6122, 0.7509, 0.5574, 0.795, 0.5574, 0.8019, 0.6122, 0.8019, 0.6122, 0.795, 0.5574, 0.8529, 0.5574, 0.8529, 0.6122, 0.4845, 0.1403, 0.4845, 0.01932, 0.5732, 0.01932, 0.5732, 0.1403, 0.9337, 0.9803, 0.977, 0.9803, 0.977, 0.9413, 0.9337, 0.9413, 0.9337, 0.8713, 0.9029, 0.8713, 0.9337, 0.8713, 0.977, 0.8713, 0.9337, 0.8713, 0.977, 0.8713, 0.7404, 0.9835, 0.7604, 0.9835, 0.7404, 0.881, 0.9337, 0.907, 0.9029, 0.907, 0.9029, 0.8713, 0.9337, 0.8713, 0.9337, 0.907, 0.9337, 0.8713, 0.9029, 0.8713, 0.9029, 0.907, 0.552, 0.9181, 0.512, 0.918, 0.5119, 0.9862, 0.5519, 0.9862, 0.7895, 0.9835, 0.7895, 0.881, 0.7404, 0.881, 0.7604, 0.9835, 0.7749, 0.9835, 0.5912, 0.3503, 0.5912, 0.4014, 0.5237, 0.4014, 0.5237, 0.3503, 0.7404, 0.881, 0.7404, 0.7545, 0.6948, 0.7545, 0.6948, 0.881, 0.7404, 0.7008, 0.7404, 0.6472, 0.6948, 0.6472, 0.6948, 0.7008, 0.8062, 0.2993, 0.9028, 0.2993, 0.9028, 0.2455, 0.8062, 0.2454, 0.8841, 0.7008, 0.8841, 0.6472, 0.8389, 0.6472, 0.8389, 0.7008, 0.8389, 0.7008, 0.8389, 0.6472, 0.7895, 0.6472, 0.7895, 0.7008, 0.0736, 0.2707, 0.0557, 0.317, 0.03773, 0.2707, 0.5912, 0.4773, 0.5912, 0.5532, 0.5237, 0.5532, 0.5237, 0.4773, 0.1072, 0.4773, 0.1072, 0.5532, 0.02872, 0.5532, 0.02872, 0.4773, 0.5912, 0.5532, 0.5912, 0.6134, 0.5237, 0.6134, 0.5237, 0.5532, 0.1072, 0.5532, 0.1072, 0.6134, 0.02872, 0.6134, 0.02872, 0.5532, 0.637, 0.918, 0.637, 0.7843, 0.597, 0.7843, 0.597, 0.9181, 0.552, 0.7843, 0.5521, 0.6454, 0.5121, 0.6454, 0.512, 0.7843, 0.6819, 0.9179, 0.6819, 0.7843, 0.637, 0.7843, 0.637, 0.918, 0.637, 0.918, 0.597, 0.9181, 0.5971, 0.9862, 0.637, 0.9862, 0.637, 0.7843, 0.6369, 0.6454, 0.597, 0.6454, 0.597, 0.7843, 0.552, 0.9181, 0.552, 0.7843, 0.512, 0.7843, 0.512, 0.918, 0.8686, 0.5893, 0.9127, 0.5893, 0.9197, 0.5344, 0.8686, 0.5344, 0.597, 0.7843, 0.597, 0.6454, 0.5521, 0.6454, 0.552, 0.7843, 0.8173, 0.4627, 0.7734, 0.4627, 0.7734, 0.5114, 0.8173, 0.5114, 0.597, 0.9181, 0.597, 0.7843, 0.552, 0.7843, 0.552, 0.9181, 0.597, 0.9181, 0.552, 0.9181, 0.5519, 0.9862, 0.5971, 0.9862, 0.7734, 0.5114, 0.7734, 0.4627, 0.7474, 0.4627, 0.7474, 0.5114, 0.6585, 0.4626, 0.6585, 0.5099, 0.6952, 0.5099, 0.6952, 0.4626, 0.9707, 0.5893, 0.9127, 0.5893, 0.9129, 0.6153, 0.9432, 0.6153, 0.795, 0.5574, 0.8529, 0.5574, 0.8254, 0.5313, 0.7952, 0.5313, 0.7173, 0.4627, 0.7173, 0.5114, 0.7474, 0.5114, 0.7474, 0.4627, 0.1428, 0.2258, 0.2318, 0.2258, 0.2318, 0.2707, 0.1428, 0.2707, 0.9659, 0.2253, 0.9344, 0.2253, 0.9344, 0.2828, 0.9659, 0.2828, 0.9344, 0.09095, 0.9344, 0.1718, 0.9659, 0.1718, 0.9659, 0.09095, 0.7404, 0.7545, 0.7404, 0.881, 0.7895, 0.881, 0.7895, 0.7545, 0.9659, 0.1718, 0.9344, 0.1718, 0.9344, 0.2253, 0.9659, 0.2253, 0.8392, 0.1989, 0.821, 0.1355, 0.77, 0.1849, 0.7713, 0.04318, 0.7767, 0.09153, 0.8277, 0.1052, 0.8633, 0.06732, 0.7404, 0.7008, 0.7895, 0.7008, 0.7895, 0.6472, 0.7404, 0.6472, 0.9659, 0.02249, 0.9344, 0.02249, 0.9344, 0.09095, 0.9659, 0.09095, 0.1775, 0.3503, 0.1775, 0.4014, 0.1072, 0.4014, 0.1072, 0.3503, 0.1414, 0.4607, 0.1414, 0.4181, 0.1775, 0.4178, 0.1775, 0.4609, 0.4607, 0.4773, 0.5237, 0.4773, 0.5237, 0.5532, 0.4607, 0.5532, 0.1072, 0.3503, 0.1072, 0.4014, 0.02872, 0.4014, 0.02872, 0.3503, 0.662, 0.2707, 0.662, 0.317, 0.5732, 0.317, 0.5732, 0.2707, 0.5237, 0.4014, 0.4607, 0.4014, 0.4607, 0.3503, 0.5237, 0.3503, 0.9659, 0.4352, 0.9659, 0.3636, 0.9344, 0.3636, 0.9344, 0.4352, 0.4607, 0.6134, 0.4607, 0.5532, 0.5237, 0.5532, 0.5237, 0.6134, 0.1428, 0.2707, 0.1428, 0.317, 0.0557, 0.317, 0.0736, 0.2707, 0.6432, 0.6109, 0.7115, 0.6109, 0.6202, 0.572, 0.8173, 0.4627, 0.8173, 0.5114, 0.8719, 0.5114, 0.8719, 0.4627, 0.2318, 0.317, 0.1428, 0.317, 0.1428, 0.2707, 0.2318, 0.2707, 0.6432, 0.5292, 0.6202, 0.572, 0.7115, 0.5292, 0.8389, 0.881, 0.7895, 0.881, 0.7895, 0.9835, 0.8389, 0.9835, 0.8841, 0.881, 0.8841, 0.7545, 0.8389, 0.7545, 0.8389, 0.881, 0.7115, 0.5292, 0.6202, 0.572, 0.7115, 0.6109, 0.8062, 0.3484, 0.9028, 0.3484, 0.9028, 0.2993, 0.8062, 0.2993, 0.9659, 0.3636, 0.9659, 0.2828, 0.9344, 0.2828, 0.9344, 0.3636, 0.1775, 0.6134, 0.1072, 0.6134, 0.1072, 0.5532, 0.1775, 0.5532, 0.1072, 0.6134, 0.1775, 0.6134, 0.1774, 0.68, 0.1072, 0.68, 0.8389, 0.881, 0.8389, 0.7545, 0.7895, 0.7545, 0.7895, 0.881, 0.662, 0.2258, 0.5732, 0.2258, 0.5732, 0.1403, 0.662, 0.1403, 0.1428, 0.01932, 0.2318, 0.01932, 0.2318, 0.1403, 0.1428, 0.1403, 0.6819, 0.9179, 0.637, 0.918, 0.637, 0.9862, 0.6819, 0.9862, 0.7232, 0.2707, 0.7399, 0.317, 0.662, 0.317, 0.662, 0.2707, 0.6819, 0.7843, 0.6818, 0.6454, 0.6369, 0.6454, 0.637, 0.7843, 0.7354, 0.5734, 0.7115, 0.5292, 0.7115, 0.6109, 0.0736, 0.2258, 0.03773, 0.2258, 0.03773, 0.1403, 0.0736, 0.1403, 0.03773, 0.1403, 0.0557, 0.01932, 0.0736, 0.1403, 0.1428, 0.01932, 0.1428, 0.1403, 0.0736, 0.1403, 0.0557, 0.01932, 0.662, 0.1403, 0.662, 0.01932, 0.7393, 0.01932, 0.7232, 0.1403, 0.1428, 0.1403, 0.2318, 0.1403, 0.2318, 0.2258, 0.1428, 0.2258, 0.662, 0.2707, 0.5732, 0.2707, 0.5732, 0.2258, 0.662, 0.2258, 0.1428, 0.2707, 0.0736, 0.2707, 0.0736, 0.2258, 0.1428, 0.2258, 0.1428, 0.2258, 0.0736, 0.2258, 0.0736, 0.1403, 0.1428, 0.1403, 0.7232, 0.2707, 0.662, 0.2707, 0.662, 0.2258, 0.7232, 0.2258, 0.662, 0.1403, 0.7232, 0.1403, 0.7232, 0.2258, 0.662, 0.2258, 0.9127, 0.5893, 0.9707, 0.5893, 0.9707, 0.5344, 0.9197, 0.5344, 0.9736, 0.5114, 0.9736, 0.4627, 0.9227, 0.4627, 0.9227, 0.5114, 0.8719, 0.5114, 0.9227, 0.5114, 0.9227, 0.4627, 0.8719, 0.4627, 0.7509, 0.6122, 0.8019, 0.6122, 0.795, 0.5574, 0.7509, 0.5574, 0.8019, 0.6122, 0.8529, 0.6122, 0.8529, 0.5574, 0.795, 0.5574, 0.662, 0.1403, 0.5732, 0.1403, 0.5732, 0.01932, 0.662, 0.01932, 0.8736, 0.2061, 0.8466, 0.1111, 0.821, 0.1355, 0.8392, 0.1989, 0.8736, 0.2061, 0.8466, 0.1111, 0.821, 0.1355, 0.8392, 0.1989, 0.4607, 0.4014, 0.5237, 0.4014, 0.5237, 0.4773, 0.4607, 0.4773, 0.1072, 0.5532, 0.1072, 0.4773, 0.1775, 0.4773, 0.1775, 0.5532, 0.1072, 0.4014, 0.1072, 0.4773, 0.02872, 0.4773, 0.02872, 0.4014, 0.5912, 0.4014, 0.5912, 0.4773, 0.5237, 0.4773, 0.5237, 0.4014, 0.4607, 0.4014, 0.4607, 0.4773, 0.4005, 0.4773, 0.4005, 0.4014, 0.2481, 0.5532, 0.1775, 0.5532, 0.1775, 0.4773, 0.2481, 0.4773, 0.2481, 0.4014, 0.3302, 0.4014, 0.3302, 0.4773, 0.2481, 0.4773, 0.3302, 0.4014, 0.4005, 0.4014, 0.4005, 0.4773, 0.3302, 0.4773, 0.977, 0.9413, 0.9337, 0.907, 0.9337, 0.8713, 0.977, 0.8713, 0.9029, 0.8713, 0.9337, 0.8713, 0.9029, 0.8713, 0.8466, 0.1111, 0.8725, 0.08588, 0.908, 0.2132, 0.8736, 0.2061, 0.8736, 0.2061, 0.8466, 0.1111, 0.821, 0.1355, 0.8392, 0.1989, 0.8633, 0.06732, 0.7713, 0.04318, 0.7723, 0.01494, 0.881, 0.04435, 0.821, 0.1355, 0.8466, 0.1111, 0.8736, 0.2061, 0.8392, 0.1989, 0.908, 0.2132, 0.8725, 0.08588, 0.8466, 0.1111, 0.8736, 0.2061, 0.7723, 0.01494, 0.7713, 0.04318, 0.8633, 0.06732, 0.881, 0.04435, 0.8277, 0.1052, 0.7767, 0.09153, 0.7713, 0.04318, 0.8633, 0.06732, 0.908, 0.2132, 0.8725, 0.08588, 0.8466, 0.1111, 0.8736, 0.2061, 0.908, 0.2132, 0.8725, 0.08588, 0.8466, 0.1111, 0.8736, 0.2061, 0.9029, 0.907, 0.9337, 0.9413, 0.7604, 0.9835, 0.7749, 0.9835, 0.9029, 0.907, 0.7749, 0.9835, 0.7604, 0.9835, 0.9337, 0.9413, 0.2139, 0.4607, 0.2139, 0.4181, 0.2481, 0.4014, 0.2481, 0.4773, 0.2139, 0.4181, 0.1775, 0.4178, 0.1775, 0.4014, 0.2481, 0.4014, 0.1414, 0.4181, 0.1414, 0.4607, 0.1072, 0.4773, 0.1072, 0.4014, 0.1775, 0.4178, 0.1414, 0.4181, 0.1072, 0.4014, 0.1775, 0.4014, 0.1414, 0.4607, 0.1775, 0.4609, 0.1775, 0.4773, 0.1072, 0.4773, 0.1775, 0.4609, 0.2139, 0.4607, 0.2481, 0.4773, 0.1775, 0.4773, 0.7404, 0.7545, 0.7895, 0.7545, 0.7895, 0.7008, 0.8389, 0.7545, 0.8389, 0.7008, 0.7895, 0.7008, 0.7895, 0.7545, 0.8841, 0.7545, 0.8841, 0.7008, 0.8389, 0.7008, 0.8389, 0.7545, 0.7404, 0.7008, 0.6948, 0.7008, 0.6948, 0.7545, 0.7404, 0.7008, 0.7895, 0.7008, 0.7895, 0.7545, 0.8389, 0.7545, 0.7895, 0.7545, 0.7895, 0.7008, 0.8389, 0.7008, 0.8841, 0.7545, 0.8389, 0.7545, 0.8389, 0.7008, 0.8841, 0.7008, 0.7404, 0.7545, 0.6948, 0.7545, 0.6948, 0.7008])
_ca = me_bear_002.color_attributes.new('Col', 'BYTE_COLOR', 'CORNER')
_ca.data.foreach_set('color', [1.0, 1.0, 1.0, 1.0, 1.0, 1.0, 1.0, 1.0, 1.0, 1.0, 1.0, 1.0, 1.0, 1.0, 1.0, 1.0, 1.0, 1.0, 1.0, 1.0, 1.0, 1.0, 1.0, 1.0, 1.0, 1.0, 1.0, 1.0, 1.0, 1.0, 1.0, 1.0, 1.0, 1.0, 1.0, 1.0, 1.0, 1.0, 1.0, 1.0, 1.0, 1.0, 1.0, 1.0, 1.0, 1.0, 1.0, 1.0, 1.0, 1.0, 1.0, 1.0, 1.0, 1.0, 1.0, 1.0, 1.0, 1.0, 1.0, 1.0, 1.0, 1.0, 1.0, 1.0, 1.0, 1.0, 1.0, 1.0, 1.0, 1.0, 1.0, 1.0, 1.0, 1.0, 1.0, 1.0, 1.0, 1.0, 1.0, 1.0, 1.0, 1.0, 1.0, 1.0, 1.0, 1.0, 1.0, 1.0, 1.0, 1.0, 1.0, 1.0, 1.0, 1.0, 1.0, 1.0, 1.0, 1.0, 1.0, 1.0, 1.0, 1.0, 1.0, 1.0, 1.0, 1.0, 1.0, 1.0, 1.0, 1.0, 1.0, 1.0, 1.0, 1.0, 1.0, 1.0, 1.0, 1.0, 1.0, 1.0, 1.0, 1.0, 1.0, 1.0, 1.0, 1.0, 1.0, 1.0, 1.0, 1.0, 1.0, 1.0, 1.0, 1.0, 1.0, 1.0, 1.0, 1.0, 1.0, 1.0, 1.0, 1.0, 1.0, 1.0, 1.0, 1.0, 1.0, 1.0, 1.0, 1.0, 1.0, 1.0, 1.0, 1.0, 1.0, 1.0, 1.0, 1.0, 1.0, 1.0, 1.0, 1.0, 1.0, 1.0, 1.0, 1.0, 1.0, 1.0, 1.0, 1.0, 1.0, 1.0, 1.0, 1.0, 1.0, 1.0, 1.0, 1.0, 1.0, 1.0, 1.0, 1.0, 1.0, 1.0, 1.0, 1.0, 1.0, 1.0, 1.0, 1.0, 1.0, 1.0, 1.0, 1.0, 1.0, 1.0, 1.0, 1.0, 1.0, 1.0, 1.0, 1.0, 1.0, 1.0, 1.0, 1.0, 1.0, 1.0, 1.0, 1.0, 1.0, 1.0, 1.0, 1.0, 1.0, 1.0, 1.0, 1.0, 1.0, 1.0, 1.0, 1.0, 1.0, 1.0, 1.0, 1.0, 1.0, 1.0, 1.0, 1.0, 1.0, 1.0, 1.0, 1.0, 1.0, 1.0, 1.0, 1.0, 1.0, 1.0, 1.0, 1.0, 1.0, 1.0, 1.0, 1.0, 1.0, 1.0, 1.0, 1.0, 1.0, 1.0, 1.0, 1.0, 1.0, 1.0, 1.0, 1.0, 1.0, 1.0, 1.0, 1.0, 1.0, 1.0, 1.0, 1.0, 1.0, 1.0, 1.0, 1.0, 1.0, 1.0, 1.0, 1.0, 1.0, 1.0, 1.0, 1.0, 1.0, 1.0, 1.0, 1.0, 1.0, 1.0, 1.0, 1.0, 1.0, 1.0, 1.0, 1.0, 1.0, 1.0, 1.0, 1.0, 1.0, 1.0, 1.0, 1.0, 1.0, 1.0, 1.0, 1.0, 1.0, 1.0, 1.0, 1.0, 1.0, 1.0, 1.0, 1.0, 1.0, 1.0, 1.0, 1.0, 1.0, 1.0, 1.0, 1.0, 1.0, 1.0, 1.0, 1.0, 1.0, 1.0, 1.0, 1.0, 1.0, 1.0, 1.0, 1.0, 1.0, 1.0, 1.0, 1.0, 1.0, 1.0, 1.0, 1.0, 1.0, 1.0, 1.0, 1.0, 1.0, 1.0, 1.0, 1.0, 1.0, 1.0, 1.0, 1.0, 1.0, 1.0, 1.0, 1.0, 1.0, 1.0, 1.0, 1.0, 1.0, 1.0, 1.0, 1.0, 1.0, 1.0, 1.0, 1.0, 1.0, 1.0, 1.0, 1.0, 1.0, 1.0, 1.0, 1.0, 1.0, 1.0, 1.0, 1.0, 1.0, 1.0, 1.0, 1.0, 1.0, 1.0, 1.0, 1.0, 1.0, 1.0, 1.0, 1.0, 1.0, 1.0, 1.0, 1.0, 1.0, 1.0, 1.0, 1.0, 1.0, 1.0, 1.0, 1.0, 1.0, 1.0, 1.0, 1.0, 1.0, 1.0, 1.0, 1.0, 1.0, 1.0, 1.0, 1.0, 1.0, 1.0, 1.0, 1.0, 1.0, 1.0, 1.0, 1.0, 1.0, 1.0, 1.0, 1.0, 1.0, 1.0, 1.0, 1.0, 1.0, 1.0, 1.0, 1.0, 1.0, 1.0, 1.0, 1.0, 1.0, 1.0, 1.0, 1.0, 1.0, 1.0, 1.0, 1.0, 1.0, 1.0, 1.0, 1.0, 1.0, 1.0, 1.0, 1.0, 1.0, 1.0, 1.0, 1.0, 1.0, 1.0, 1.0, 1.0, 1.0, 1.0, 1.0, 1.0, 1.0, 1.0, 1.0, 1.0, 1.0, 1.0, 1.0, 1.0, 1.0, 1.0, 1.0, 1.0, 1.0, 1.0, 1.0, 1.0, 1.0, 1.0, 1.0, 1.0, 1.0, 1.0, 1.0, 1.0, 1.0, 1.0, 1.0, 1.0, 1.0, 1.0, 1.0, 1.0, 1.0, 1.0, 1.0, 1.0, 1.0, 1.0, 1.0, 1.0, 1.0, 1.0, 1.0, 1.0, 1.0, 1.0, 1.0, 1.0, 1.0, 1.0, 1.0, 1.0, 1.0, 1.0, 1.0, 1.0, 1.0, 1.0, 1.0, 1.0, 1.0, 1.0, 1.0, 1.0, 1.0, 1.0, 1.0, 1.0, 1.0, 1.0, 1.0, 1.0, 1.0, 1.0, 1.0, 1.0, 1.0, 1.0, 1.0, 1.0, 1.0, 1.0, 1.0, 1.0, 1.0, 1.0, 1.0, 1.0, 1.0, 1.0, 1.0, 1.0, 1.0, 1.0, 1.0, 1.0, 1.0, 1.0, 1.0, 1.0, 1.0, 1.0, 1.0, 1.0, 1.0, 1.0, 1.0, 1.0, 1.0, 1.0, 1.0, 1.0, 1.0, 1.0, 1.0, 1.0, 1.0, 1.0, 1.0, 1.0, 1.0, 1.0, 1.0, 1.0, 1.0, 1.0, 1.0, 1.0, 1.0, 1.0, 1.0, 1.0, 1.0, 1.0, 1.0, 1.0, 1.0, 1.0, 1.0, 1.0, 1.0, 1.0, 1.0, 1.0, 1.0, 1.0, 1.0, 1.0, 1.0, 1.0, 1.0, 1.0, 1.0, 1.0, 1.0, 1.0, 1.0, 1.0, 1.0, 1.0, 1.0, 1.0, 1.0, 1.0, 1.0, 1.0, 1.0, 1.0, 1.0, 1.0, 1.0, 1.0, 1.0, 1.0, 1.0, 1.0, 1.0, 1.0, 1.0, 1.0, 1.0, 1.0, 1.0, 1.0, 1.0, 1.0, 1.0, 1.0, 1.0, 1.0, 1.0, 1.0, 1.0, 1.0, 1.0, 1.0, 1.0, 1.0, 1.0, 1.0, 1.0, 1.0, 0.9911, 0.9911, 0.9911, 1.0, 1.0, 1.0, 1.0, 1.0, 1.0, 1.0, 1.0, 1.0, 1.0, 1.0, 1.0, 1.0, 1.0, 1.0, 1.0, 1.0, 1.0, 1.0, 1.0, 1.0, 1.0, 1.0, 1.0, 1.0, 1.0, 1.0, 1.0, 1.0, 1.0, 1.0, 1.0, 1.0, 1.0, 1.0, 1.0, 1.0, 1.0, 1.0, 1.0, 1.0, 1.0, 1.0, 1.0, 1.0, 1.0, 1.0, 1.0, 1.0, 1.0, 1.0, 1.0, 1.0, 1.0, 1.0, 1.0, 1.0, 1.0, 1.0, 1.0, 1.0, 1.0, 1.0, 1.0, 1.0, 1.0, 1.0, 1.0, 1.0, 1.0, 1.0, 1.0, 1.0, 1.0, 1.0, 1.0, 1.0, 1.0, 1.0, 1.0, 1.0, 1.0, 1.0, 1.0, 1.0, 1.0, 1.0, 1.0, 1.0, 1.0, 1.0, 1.0, 1.0, 1.0, 1.0, 1.0, 1.0, 1.0, 1.0, 1.0, 1.0, 1.0, 1.0, 1.0, 1.0, 1.0, 1.0, 1.0, 1.0, 1.0, 1.0, 1.0, 1.0, 1.0, 1.0, 1.0, 1.0, 1.0, 1.0, 1.0, 1.0, 1.0, 1.0, 1.0, 1.0, 1.0, 1.0, 1.0, 1.0, 1.0, 1.0, 1.0, 1.0, 1.0, 1.0, 1.0, 1.0, 1.0, 1.0, 1.0, 1.0, 1.0, 1.0, 1.0, 1.0, 1.0, 1.0, 1.0, 1.0, 1.0, 1.0, 1.0, 1.0, 1.0, 1.0, 1.0, 1.0, 1.0, 1.0, 1.0, 1.0, 1.0, 1.0, 1.0, 1.0, 1.0, 1.0, 1.0, 1.0, 1.0, 1.0, 1.0, 1.0, 1.0, 1.0, 1.0, 1.0, 1.0, 1.0, 1.0, 1.0, 1.0, 1.0, 1.0, 1.0, 1.0, 1.0, 1.0, 1.0, 1.0, 1.0, 1.0, 1.0, 1.0, 1.0, 1.0, 1.0, 1.0, 1.0, 1.0, 1.0, 1.0, 1.0, 1.0, 1.0, 1.0, 1.0, 1.0, 1.0, 1.0, 1.0, 1.0, 1.0, 1.0, 1.0, 1.0, 1.0, 1.0, 1.0, 1.0, 1.0, 1.0, 1.0, 1.0, 1.0, 1.0, 1.0, 1.0, 1.0, 1.0, 1.0, 1.0, 1.0, 1.0, 1.0, 1.0, 1.0, 1.0, 1.0, 1.0, 1.0, 1.0, 1.0, 1.0, 1.0, 1.0, 1.0, 1.0, 1.0, 1.0, 1.0, 1.0, 1.0, 1.0, 1.0, 1.0, 1.0, 1.0, 1.0, 1.0, 1.0, 1.0, 1.0, 1.0, 1.0, 1.0, 1.0, 1.0, 1.0, 1.0, 1.0, 1.0, 1.0, 1.0, 1.0, 1.0, 1.0, 1.0, 1.0, 1.0, 1.0, 1.0, 1.0, 1.0, 1.0, 1.0, 1.0, 1.0, 1.0, 1.0, 1.0, 1.0, 1.0, 1.0, 1.0, 1.0, 1.0, 1.0, 1.0, 1.0, 1.0, 1.0, 1.0, 1.0, 1.0, 1.0, 1.0, 1.0, 1.0, 1.0, 1.0, 1.0, 1.0, 1.0, 1.0, 1.0, 1.0, 1.0, 1.0, 1.0, 1.0, 1.0, 1.0, 1.0, 1.0, 1.0, 1.0, 1.0, 1.0, 1.0, 1.0, 1.0, 1.0, 1.0, 1.0, 1.0, 1.0, 1.0, 1.0, 1.0, 1.0, 1.0, 1.0, 1.0, 1.0, 1.0, 1.0, 1.0, 1.0, 1.0, 1.0, 1.0, 1.0, 1.0, 1.0, 1.0, 1.0, 1.0, 1.0, 1.0, 1.0, 1.0, 1.0, 1.0, 1.0, 1.0, 1.0, 1.0, 1.0, 1.0, 1.0, 1.0, 1.0, 1.0, 1.0, 1.0, 1.0, 1.0, 1.0, 1.0, 1.0, 1.0, 1.0, 1.0, 1.0, 1.0, 1.0, 1.0, 1.0, 1.0, 1.0, 1.0, 1.0, 1.0, 1.0, 1.0, 1.0, 1.0, 1.0, 1.0, 1.0, 1.0, 1.0, 1.0, 1.0, 1.0, 1.0, 1.0, 1.0, 1.0, 1.0, 1.0, 1.0, 1.0, 1.0, 1.0, 1.0, 1.0, 1.0, 1.0, 1.0, 1.0, 1.0, 1.0, 1.0, 1.0, 1.0, 1.0, 1.0, 1.0, 1.0, 1.0, 1.0, 1.0, 1.0, 1.0, 1.0, 1.0, 1.0, 1.0, 1.0, 1.0, 1.0, 1.0, 1.0, 1.0, 1.0, 1.0, 1.0, 1.0, 1.0, 1.0, 1.0, 1.0, 1.0, 1.0, 1.0, 1.0, 1.0, 1.0, 1.0, 1.0, 1.0, 1.0, 1.0, 1.0, 1.0, 1.0, 1.0, 1.0, 1.0, 1.0, 1.0, 1.0, 1.0, 1.0, 1.0, 1.0, 1.0, 1.0, 1.0, 1.0, 1.0, 1.0, 1.0, 1.0, 1.0, 1.0, 1.0, 1.0, 1.0, 1.0, 1.0, 1.0, 1.0, 1.0, 1.0, 1.0, 1.0, 1.0, 1.0, 1.0, 1.0, 1.0, 1.0, 1.0, 1.0, 1.0, 1.0, 1.0, 1.0, 1.0, 1.0, 1.0, 1.0, 1.0, 1.0, 1.0, 1.0, 1.0, 1.0, 1.0, 1.0, 1.0, 1.0, 1.0, 1.0, 1.0, 1.0, 1.0, 1.0, 1.0, 1.0, 1.0, 1.0, 1.0, 1.0, 1.0, 1.0, 1.0, 1.0, 1.0, 1.0, 1.0, 1.0, 1.0, 1.0, 1.0, 1.0, 1.0, 1.0, 1.0, 1.0, 1.0, 1.0, 1.0, 1.0, 1.0, 1.0, 1.0, 1.0, 1.0, 1.0, 1.0, 1.0, 1.0, 1.0, 1.0, 1.0, 1.0, 1.0, 1.0, 1.0, 1.0, 1.0, 1.0, 1.0, 1.0, 1.0, 1.0, 1.0, 1.0, 1.0, 1.0, 1.0, 1.0, 1.0, 1.0, 1.0, 1.0, 1.0, 1.0, 1.0, 1.0, 1.0, 1.0, 1.0, 1.0, 1.0, 1.0, 1.0, 1.0, 1.0, 1.0, 1.0, 1.0, 1.0, 1.0, 1.0, 1.0, 1.0, 1.0, 1.0, 1.0, 1.0, 1.0, 1.0, 1.0, 1.0, 1.0, 1.0, 1.0, 1.0, 1.0, 1.0, 1.0, 1.0, 1.0, 1.0, 1.0, 1.0, 1.0, 1.0, 1.0, 1.0, 1.0, 1.0, 1.0, 1.0, 1.0, 1.0, 1.0, 1.0, 1.0, 1.0, 1.0, 1.0, 1.0, 1.0, 1.0, 1.0, 1.0, 1.0, 1.0, 1.0, 1.0, 1.0, 1.0, 1.0, 1.0, 1.0, 1.0, 1.0, 1.0, 1.0, 1.0, 1.0, 1.0, 1.0, 1.0, 1.0, 1.0, 1.0, 1.0, 1.0, 1.0, 1.0, 1.0, 1.0, 1.0, 1.0, 1.0, 1.0, 1.0, 1.0, 1.0, 1.0, 1.0, 1.0, 1.0, 1.0, 1.0, 1.0, 1.0, 1.0, 1.0, 1.0, 1.0, 1.0, 1.0, 1.0, 1.0, 1.0, 1.0, 1.0, 1.0, 1.0, 1.0, 1.0, 1.0, 1.0, 1.0, 1.0, 1.0, 1.0, 1.0, 1.0, 1.0, 1.0, 1.0, 1.0, 1.0, 1.0, 1.0, 1.0, 1.0, 1.0, 1.0, 1.0, 1.0, 1.0, 1.0, 1.0, 1.0, 1.0, 1.0, 1.0, 1.0, 1.0, 1.0, 1.0, 1.0, 1.0, 1.0, 1.0, 1.0, 1.0, 1.0, 1.0, 1.0, 1.0, 1.0, 1.0, 1.0, 1.0, 1.0, 1.0, 1.0, 1.0, 1.0, 1.0, 1.0, 1.0, 1.0, 1.0, 1.0, 1.0, 1.0, 1.0, 1.0, 1.0, 1.0, 1.0, 1.0, 1.0, 1.0, 1.0, 1.0, 1.0, 1.0, 1.0, 1.0, 1.0, 1.0, 1.0, 1.0, 1.0, 1.0, 1.0, 1.0, 1.0, 1.0, 1.0, 1.0, 1.0, 1.0, 1.0, 1.0, 1.0, 1.0, 1.0, 1.0, 1.0, 1.0, 1.0, 1.0, 1.0, 1.0, 1.0, 1.0, 1.0, 1.0, 1.0, 1.0, 1.0, 1.0, 1.0, 1.0, 1.0, 1.0, 1.0, 1.0, 1.0, 1.0, 1.0, 1.0, 1.0, 1.0, 1.0, 1.0, 1.0, 1.0, 1.0, 1.0, 1.0, 1.0, 1.0, 1.0, 1.0, 1.0, 1.0, 1.0, 1.0, 1.0, 1.0, 1.0, 1.0, 1.0, 1.0, 1.0, 1.0, 1.0, 1.0, 1.0, 1.0, 1.0, 1.0, 1.0, 1.0, 1.0, 1.0, 1.0, 1.0, 1.0, 1.0, 1.0, 1.0, 1.0, 1.0, 1.0, 1.0, 1.0, 1.0, 1.0, 1.0, 1.0, 1.0, 1.0, 1.0, 1.0, 1.0, 1.0, 1.0, 1.0, 1.0, 1.0, 1.0, 1.0, 1.0, 1.0, 1.0, 1.0, 1.0, 1.0, 1.0, 1.0, 1.0, 1.0, 1.0, 1.0, 1.0, 1.0, 1.0, 1.0, 1.0, 1.0, 1.0, 1.0, 1.0, 1.0, 1.0, 1.0, 1.0, 1.0, 1.0, 1.0, 1.0, 1.0, 1.0, 1.0, 1.0, 1.0, 1.0, 1.0, 1.0, 1.0, 1.0, 1.0, 1.0, 1.0, 1.0, 1.0, 1.0, 1.0, 1.0, 1.0, 1.0, 1.0, 1.0, 1.0, 1.0, 1.0, 1.0, 1.0, 1.0, 1.0, 1.0, 1.0, 1.0, 1.0, 1.0, 1.0, 1.0, 1.0, 1.0, 1.0, 1.0, 1.0, 1.0, 1.0, 1.0, 1.0, 1.0, 1.0, 1.0, 1.0, 1.0, 1.0, 1.0, 1.0, 1.0, 1.0, 1.0, 1.0, 1.0, 1.0, 1.0, 1.0, 1.0, 1.0, 1.0, 1.0, 1.0, 1.0, 1.0, 1.0, 1.0, 1.0, 1.0, 1.0, 1.0, 1.0, 1.0, 1.0, 1.0, 1.0, 1.0, 1.0, 1.0, 1.0, 1.0, 1.0, 1.0, 1.0, 1.0, 1.0, 1.0, 1.0, 1.0, 1.0, 1.0, 1.0, 1.0, 1.0, 1.0, 1.0, 1.0, 1.0, 1.0, 1.0, 1.0, 1.0, 1.0, 1.0, 1.0, 1.0, 1.0, 1.0, 1.0, 1.0, 1.0, 1.0, 1.0, 1.0, 1.0, 1.0, 1.0, 1.0, 1.0, 1.0, 1.0, 1.0, 1.0, 1.0, 1.0, 1.0, 1.0, 1.0, 1.0, 1.0, 1.0, 1.0, 1.0, 1.0, 1.0, 1.0, 1.0, 1.0, 1.0, 1.0, 1.0, 1.0, 1.0, 1.0, 1.0, 1.0, 1.0, 1.0, 1.0, 1.0, 1.0, 1.0, 1.0, 1.0, 1.0, 1.0, 1.0, 1.0, 1.0, 1.0, 1.0, 1.0, 1.0, 1.0, 1.0, 1.0, 1.0, 1.0, 1.0, 1.0, 1.0, 1.0, 1.0, 1.0, 1.0, 1.0, 1.0, 1.0, 1.0, 1.0, 1.0, 1.0, 1.0, 1.0, 1.0, 1.0, 1.0, 1.0, 1.0, 1.0, 1.0, 1.0, 1.0, 1.0, 1.0, 1.0, 1.0, 1.0, 1.0, 1.0, 1.0, 1.0, 1.0, 1.0, 1.0, 1.0, 1.0, 1.0, 1.0, 1.0, 1.0, 1.0, 1.0, 1.0, 1.0, 1.0, 1.0, 1.0, 1.0, 1.0, 1.0, 1.0, 1.0, 1.0, 1.0, 1.0, 1.0, 1.0, 1.0, 1.0, 1.0, 1.0, 1.0, 1.0, 1.0, 1.0, 1.0, 1.0, 1.0, 1.0, 1.0, 1.0, 1.0, 1.0, 1.0, 1.0, 1.0, 1.0, 1.0, 1.0, 1.0, 1.0, 1.0, 1.0, 1.0, 1.0, 1.0, 1.0, 1.0, 1.0, 1.0, 1.0, 1.0, 1.0, 1.0, 1.0, 1.0, 1.0, 1.0, 1.0, 1.0, 1.0, 1.0, 1.0, 1.0, 1.0, 1.0, 1.0, 1.0, 1.0, 1.0, 1.0, 1.0, 1.0, 1.0, 1.0, 1.0, 1.0, 1.0, 1.0, 1.0, 1.0, 1.0, 1.0, 1.0, 1.0, 1.0, 1.0, 1.0, 1.0, 1.0, 1.0, 1.0, 1.0, 1.0, 1.0, 1.0, 1.0, 1.0, 1.0, 1.0, 1.0, 1.0, 1.0, 1.0, 1.0, 1.0, 1.0, 1.0, 1.0, 1.0, 1.0, 1.0, 1.0, 1.0, 1.0, 1.0, 1.0, 1.0, 1.0, 1.0, 1.0, 1.0, 1.0, 1.0, 1.0, 1.0, 1.0, 1.0, 1.0, 1.0, 1.0, 1.0, 1.0, 1.0, 1.0, 1.0, 1.0, 1.0, 1.0, 1.0, 1.0, 1.0, 1.0, 1.0, 1.0, 1.0, 1.0, 1.0, 1.0, 1.0, 1.0, 1.0, 1.0, 1.0, 1.0, 1.0, 1.0, 1.0, 1.0, 1.0, 1.0, 1.0, 1.0, 1.0, 1.0, 1.0, 1.0, 1.0, 1.0, 1.0, 1.0, 1.0, 1.0, 1.0, 1.0, 1.0, 1.0, 1.0, 1.0, 1.0, 1.0, 1.0, 1.0, 1.0, 1.0, 1.0, 1.0, 1.0, 1.0, 1.0, 1.0, 1.0, 1.0, 1.0, 1.0, 1.0, 1.0, 1.0, 1.0, 1.0, 1.0, 1.0, 1.0, 1.0, 1.0, 1.0, 1.0, 1.0, 1.0, 1.0, 1.0, 1.0, 1.0, 1.0, 1.0, 1.0, 1.0, 1.0, 1.0, 1.0, 1.0, 1.0, 0.9911, 0.9911, 0.9911, 1.0, 1.0, 1.0, 1.0, 1.0, 1.0, 1.0, 1.0, 1.0, 1.0, 1.0, 1.0, 1.0, 1.0, 1.0, 1.0, 1.0, 1.0, 1.0, 1.0, 1.0, 1.0, 1.0, 1.0, 1.0, 1.0, 1.0, 1.0, 1.0, 1.0, 1.0, 1.0, 1.0, 1.0, 1.0, 1.0, 1.0, 1.0, 1.0, 1.0, 1.0, 1.0, 1.0, 1.0, 1.0, 1.0, 1.0, 1.0, 1.0, 1.0, 1.0, 1.0, 1.0, 1.0, 1.0, 1.0, 1.0, 1.0, 1.0, 1.0, 1.0, 1.0, 1.0, 1.0, 1.0, 1.0, 1.0, 1.0, 1.0, 1.0, 1.0, 1.0, 1.0, 1.0, 1.0, 1.0, 1.0, 1.0, 1.0, 1.0, 1.0, 1.0, 1.0, 1.0, 1.0, 1.0, 1.0, 1.0, 1.0, 1.0, 1.0, 1.0, 1.0, 1.0, 1.0, 1.0, 1.0, 1.0, 1.0, 1.0, 1.0, 1.0, 1.0, 1.0, 1.0, 1.0, 1.0, 1.0, 1.0, 1.0, 1.0, 1.0, 1.0, 1.0, 1.0, 1.0, 1.0, 1.0, 1.0, 1.0, 1.0, 1.0, 1.0, 1.0, 1.0, 1.0, 1.0, 1.0, 1.0, 1.0, 1.0, 1.0, 1.0, 1.0, 1.0, 1.0, 1.0, 1.0, 1.0, 1.0, 1.0, 1.0, 1.0, 1.0, 1.0, 1.0, 1.0, 1.0, 1.0, 1.0, 1.0, 1.0, 1.0, 1.0, 1.0, 1.0, 1.0, 1.0, 1.0, 1.0, 1.0, 1.0, 1.0, 1.0, 1.0, 1.0, 1.0, 1.0, 1.0, 1.0, 1.0, 1.0, 1.0, 1.0, 1.0, 1.0, 1.0, 1.0, 1.0, 1.0, 1.0, 1.0, 1.0, 1.0, 1.0, 1.0, 1.0, 1.0, 1.0, 1.0, 1.0, 1.0, 1.0, 1.0, 1.0, 1.0, 1.0, 1.0, 1.0, 1.0, 1.0, 1.0, 1.0, 1.0, 1.0, 1.0, 1.0, 1.0, 1.0, 1.0, 1.0, 1.0, 1.0, 1.0, 1.0, 1.0, 1.0, 1.0, 1.0, 1.0, 1.0, 1.0, 1.0, 1.0, 1.0, 1.0, 1.0, 1.0, 1.0, 1.0, 1.0, 1.0, 1.0, 1.0, 1.0, 1.0, 1.0, 1.0, 1.0, 1.0, 1.0, 1.0, 1.0, 1.0, 1.0, 1.0, 1.0, 1.0, 1.0, 1.0, 1.0, 1.0, 1.0, 1.0, 1.0, 1.0, 1.0, 1.0, 1.0, 1.0, 1.0, 1.0, 1.0, 1.0, 1.0, 1.0, 1.0, 1.0, 1.0, 1.0, 1.0, 1.0, 1.0, 1.0, 1.0, 1.0, 1.0, 1.0, 1.0, 1.0, 1.0, 1.0, 1.0, 1.0, 1.0, 1.0, 1.0, 1.0, 1.0, 1.0, 1.0, 1.0, 1.0, 1.0, 1.0, 1.0, 1.0, 1.0, 1.0, 1.0, 1.0, 1.0, 1.0, 1.0, 1.0, 1.0, 1.0, 1.0, 1.0, 1.0, 1.0, 1.0, 1.0, 1.0, 1.0, 1.0, 1.0, 1.0, 1.0, 1.0, 1.0, 1.0, 1.0, 1.0, 1.0, 1.0, 1.0, 1.0, 1.0, 1.0, 1.0, 1.0, 1.0, 1.0, 1.0, 1.0, 1.0, 1.0, 1.0, 1.0, 1.0, 1.0, 1.0, 1.0, 1.0, 1.0, 1.0, 1.0, 1.0, 1.0, 1.0, 1.0, 1.0, 1.0, 1.0, 1.0, 1.0, 1.0, 1.0, 1.0, 1.0, 1.0, 1.0, 1.0, 1.0, 1.0, 1.0, 1.0, 1.0, 1.0, 1.0, 1.0, 1.0, 1.0, 1.0, 1.0, 1.0, 1.0, 1.0, 1.0, 1.0, 1.0, 1.0, 1.0, 1.0, 1.0, 1.0, 1.0, 1.0, 1.0, 1.0, 1.0, 1.0, 1.0, 1.0, 1.0, 1.0, 1.0, 1.0, 1.0, 1.0, 1.0, 1.0, 1.0, 1.0, 1.0, 1.0, 1.0, 1.0, 1.0, 1.0, 1.0, 1.0, 1.0, 1.0, 1.0, 1.0, 1.0, 1.0, 1.0, 1.0, 1.0, 1.0, 1.0, 1.0, 1.0, 1.0, 1.0, 1.0, 1.0, 1.0, 1.0, 1.0, 1.0, 1.0, 1.0, 1.0, 1.0, 1.0, 1.0, 1.0, 1.0, 1.0, 1.0, 1.0, 1.0, 1.0, 1.0, 1.0, 1.0, 1.0, 1.0, 1.0, 1.0, 1.0, 1.0, 1.0, 1.0, 1.0, 1.0, 1.0, 1.0, 1.0, 1.0, 1.0, 1.0, 1.0, 1.0, 1.0, 1.0, 1.0, 1.0, 1.0, 1.0, 1.0, 1.0, 1.0, 1.0, 1.0, 1.0, 1.0, 1.0, 1.0, 1.0, 1.0, 1.0, 1.0, 1.0, 1.0, 1.0, 1.0, 1.0, 1.0, 1.0, 1.0, 1.0, 1.0, 1.0, 1.0, 1.0, 1.0, 1.0, 1.0, 1.0, 1.0, 1.0, 1.0, 1.0, 1.0, 1.0, 1.0, 1.0, 1.0, 1.0, 1.0, 1.0, 1.0, 1.0, 1.0, 1.0, 1.0, 1.0, 1.0, 1.0, 1.0, 1.0, 1.0, 1.0, 1.0, 1.0, 1.0, 1.0, 1.0, 1.0, 1.0, 1.0, 1.0, 1.0, 1.0, 1.0, 1.0, 1.0, 1.0, 1.0, 1.0, 1.0, 1.0, 1.0, 1.0, 1.0, 1.0, 1.0, 1.0, 1.0, 1.0, 1.0, 1.0, 1.0, 1.0, 1.0, 1.0, 1.0, 1.0, 1.0, 1.0, 1.0, 1.0, 1.0, 1.0, 1.0, 1.0, 1.0, 1.0, 1.0, 1.0, 1.0, 1.0, 1.0, 1.0, 1.0, 1.0, 1.0, 1.0, 1.0, 1.0, 1.0, 1.0, 1.0, 1.0, 1.0, 1.0, 1.0, 1.0, 1.0, 1.0, 1.0, 1.0, 1.0, 1.0, 1.0, 1.0, 1.0, 1.0, 1.0, 1.0, 1.0, 1.0, 1.0, 1.0, 1.0, 1.0, 1.0, 1.0, 1.0, 1.0, 1.0, 1.0, 1.0, 1.0, 1.0, 1.0, 1.0, 1.0, 1.0, 1.0, 1.0, 1.0, 1.0, 1.0, 1.0, 1.0, 1.0, 1.0, 1.0, 1.0, 1.0, 1.0, 1.0, 1.0, 1.0, 1.0, 1.0, 1.0, 1.0, 1.0, 1.0, 1.0, 1.0, 1.0, 1.0, 1.0, 1.0, 1.0, 1.0, 1.0, 1.0, 1.0, 1.0, 1.0, 1.0, 1.0, 1.0, 1.0, 1.0, 1.0, 1.0, 1.0, 1.0, 1.0, 1.0, 1.0, 1.0, 1.0, 1.0, 1.0, 1.0, 1.0, 1.0, 1.0, 1.0, 1.0, 1.0, 1.0, 1.0, 1.0, 1.0, 1.0, 1.0, 1.0, 1.0, 1.0, 1.0, 1.0, 1.0, 1.0, 1.0, 1.0, 1.0, 1.0, 1.0, 1.0, 1.0, 1.0, 1.0, 1.0, 1.0, 1.0, 1.0, 1.0, 1.0, 1.0, 1.0, 1.0, 1.0, 1.0, 1.0, 1.0, 1.0, 1.0, 1.0, 1.0, 1.0, 1.0, 1.0, 1.0, 1.0, 1.0, 1.0, 1.0, 1.0, 1.0, 1.0, 1.0, 1.0, 1.0, 1.0, 1.0, 1.0, 1.0, 1.0, 1.0, 1.0, 1.0, 1.0, 1.0, 1.0, 1.0, 1.0, 1.0, 1.0, 1.0, 1.0, 1.0, 1.0, 1.0, 1.0, 1.0, 1.0, 1.0, 1.0, 1.0, 1.0, 1.0, 1.0, 1.0, 1.0, 1.0, 1.0, 1.0, 1.0, 1.0, 1.0, 1.0, 1.0, 1.0, 1.0, 1.0, 1.0, 1.0, 1.0, 1.0, 1.0, 1.0, 1.0, 1.0, 1.0, 1.0, 1.0, 1.0, 1.0, 1.0, 1.0, 1.0, 1.0, 1.0, 1.0, 1.0, 1.0, 1.0, 1.0, 1.0, 1.0, 1.0, 1.0, 1.0, 1.0, 1.0, 1.0, 1.0, 1.0, 1.0, 1.0, 1.0, 1.0, 1.0, 1.0, 1.0, 1.0, 1.0, 1.0, 1.0, 1.0, 1.0, 1.0, 1.0, 1.0, 1.0, 1.0, 1.0, 1.0, 1.0, 1.0, 1.0, 1.0, 1.0, 1.0, 1.0, 1.0, 1.0, 1.0, 1.0, 1.0, 1.0, 1.0, 1.0, 1.0, 1.0, 1.0, 1.0, 1.0, 1.0, 1.0, 1.0, 1.0, 1.0, 1.0, 1.0, 1.0, 1.0, 1.0, 1.0, 1.0, 1.0, 1.0, 1.0, 1.0, 1.0, 1.0, 1.0, 1.0, 1.0, 1.0, 1.0, 1.0, 1.0, 1.0, 1.0, 1.0, 1.0, 1.0, 1.0, 1.0, 1.0, 1.0, 1.0, 1.0, 1.0, 1.0, 1.0, 1.0, 1.0, 1.0, 1.0, 1.0, 1.0, 1.0, 1.0, 1.0, 1.0, 1.0, 1.0, 1.0, 1.0, 1.0, 1.0, 1.0, 1.0, 1.0, 1.0, 1.0, 1.0, 1.0, 1.0, 1.0, 1.0, 1.0, 1.0, 1.0, 1.0, 1.0, 1.0, 1.0, 1.0, 1.0, 1.0, 1.0, 1.0, 1.0, 1.0, 1.0, 1.0, 1.0, 1.0, 1.0, 1.0, 1.0, 1.0, 1.0, 1.0, 1.0, 1.0, 1.0, 1.0, 1.0, 1.0, 1.0, 1.0, 1.0, 1.0, 1.0, 1.0, 1.0, 1.0, 1.0, 1.0, 1.0, 1.0, 1.0, 1.0, 1.0, 1.0, 1.0, 1.0, 1.0, 1.0, 1.0, 1.0, 1.0, 1.0, 1.0, 1.0, 1.0, 1.0, 1.0, 1.0, 1.0, 1.0, 1.0, 1.0, 1.0, 1.0, 1.0, 1.0, 1.0, 1.0, 1.0, 1.0, 1.0, 1.0, 1.0, 1.0, 1.0, 1.0, 1.0, 1.0, 1.0, 1.0, 1.0, 1.0, 1.0, 1.0, 1.0, 1.0, 1.0, 1.0, 1.0, 1.0, 1.0, 1.0, 1.0, 1.0, 1.0, 1.0, 1.0, 1.0, 1.0, 1.0, 1.0, 1.0, 1.0, 1.0, 1.0, 1.0, 1.0, 1.0, 0.9911, 0.9911, 0.9911, 1.0, 1.0, 1.0, 1.0, 1.0, 1.0, 1.0, 1.0, 1.0, 1.0, 1.0, 1.0, 1.0, 1.0, 1.0, 1.0, 1.0, 1.0, 1.0, 1.0, 1.0, 1.0, 1.0, 1.0, 1.0, 0.9911, 0.9911, 0.9911, 1.0, 1.0, 1.0, 1.0, 1.0, 1.0, 1.0, 1.0, 1.0, 1.0, 1.0, 1.0, 1.0, 1.0, 1.0, 1.0, 1.0, 1.0, 1.0, 1.0, 1.0, 1.0, 1.0, 1.0, 1.0, 1.0, 1.0, 1.0, 1.0, 1.0, 1.0, 1.0, 1.0, 1.0, 1.0, 1.0, 1.0, 1.0, 1.0, 1.0, 1.0, 1.0, 1.0, 1.0, 1.0, 1.0, 1.0, 1.0, 1.0, 1.0, 1.0, 1.0, 1.0, 1.0, 1.0, 1.0, 1.0, 1.0, 1.0, 1.0, 1.0, 1.0, 1.0, 1.0, 1.0, 1.0, 1.0, 1.0, 1.0, 1.0, 1.0, 1.0, 1.0, 1.0, 1.0, 1.0, 1.0, 1.0, 1.0, 1.0, 1.0, 1.0, 1.0, 1.0, 1.0, 1.0, 1.0, 1.0, 1.0, 1.0, 1.0, 1.0, 1.0, 1.0, 1.0, 1.0, 1.0, 1.0, 1.0, 1.0, 1.0, 1.0, 1.0, 1.0, 1.0, 1.0, 1.0, 1.0, 1.0, 1.0, 1.0, 1.0, 1.0, 1.0, 1.0, 1.0, 1.0, 1.0, 1.0, 1.0, 1.0, 1.0, 1.0, 1.0, 1.0, 1.0, 1.0, 1.0, 1.0, 1.0, 1.0, 1.0, 1.0, 1.0, 1.0, 1.0, 1.0, 1.0, 1.0, 1.0, 1.0, 1.0, 1.0, 1.0, 1.0, 1.0, 1.0, 1.0, 1.0, 1.0, 1.0, 1.0, 1.0, 1.0, 1.0, 1.0, 1.0])
me_bear_002.materials.append(mat_mate1)
me_bear_002.use_remesh_fix_poles = True
me_bear_002.use_remesh_preserve_attributes = False
me_bear_002.update()
me_bear_002.normals_split_custom_set([tuple(v) for v in zip(*[iter([0.8616, -0.4365, -0.2591, 0.9875, 0.08838, 0.1309, -3.328e-08, 0.863, -0.5052, 8.176e-09, 0.2913, -0.9566, -0.8797, -0.3426, -0.3299, -8.43e-08, 0.3479, -0.9375, -3.177e-08, -0.7484, -0.6632, -3.328e-08, 0.863, -0.5052, -8.43e-08, 0.3479, -0.9375, -0.8797, -0.3426, -0.3299, -0.9875, 0.08838, 0.1309, 8.176e-09, 0.2913, -0.9566, 0.4727, -0.3088, -0.8253, 0.8616, -0.4365, -0.2591, 0.000788, 0.7074, 0.7068, 0.5552, 0.1295, 0.8216, 0.5989, -0.1917, 0.7776, 0.0007881, -0.7073, 0.7069, 5.155e-09, -0.9976, -0.06982, 0.0, -0.9444, 0.3288, 0.8616, -0.4365, -0.2591, 0.4727, -0.3088, -0.8253, -0.5314, -0.8272, 0.1825, 0.8357, -0.5486, -0.02463, 0.4327, -0.7911, -0.4323, 0.5654, -0.4338, -0.7016, 0.9253, -0.3774, -0.03572, 0.4727, -0.3088, -0.8253, 0.9976, -0.03184, 0.0613, 0.9938, -0.1112, 0.009507, 0.07013, -0.2183, -0.9734, 0.07013, -0.2183, -0.9734, 0.9954, -0.09282, -0.02258, 0.9835, 0.07288, -0.1658, 0.03755, -0.067, -0.997, 0.02721, 0.8511, 0.5243, -0.982, 0.05636, -0.1802, -0.7272, 0.5455, 0.4167, 0.01849, 0.5597, 0.8285, 0.9954, -0.09282, -0.02258, 0.06138, -0.1597, 0.9853, 0.02721, 0.8511, 0.5243, 0.9835, 0.07288, -0.1658, 0.06138, -0.1597, 0.9853, -0.9866, -0.1616, -0.023, -0.982, 0.05636, -0.1802, 0.02721, 0.8511, 0.5243, 0.5552, 0.1295, 0.8216, 0.5897, 0.1654, -0.7905, 0.8357, -0.5486, -0.02463, 0.9992, 0.03606, -0.01576, 0.6496, 0.0128, -0.7601, 0.6022, 0.4191, -0.6795, 0.9337, 0.358, 0.001939, 0.7173, 0.1551, 0.6793, 0.9992, 0.03606, -0.01576, 0.9337, 0.358, 0.001939, 0.6052, 0.4136, 0.6802, 0.9337, 0.358, 0.001939, 0.6022, 0.4191, -0.6795, 0.1977, 0.8398, -0.5056, 0.8825, 0.4702, 0.0009022, 0.6052, 0.4136, 0.6802, 0.9337, 0.358, 0.001939, 0.8825, 0.4702, 0.0009022, 0.1965, 0.837, 0.5108, 0.0007878, -0.7073, -0.7069, 0.0007877, 0.7074, -0.7068, 0.0, 0.7071, -0.7071, 0.0, -0.7071, -0.7071, 0.0, 0.7071, 0.7071, 0.0, -0.7071, 0.7071, -0.2504, -0.82, 0.5147, -0.2504, 0.82, 0.5147, 0.0007881, -0.7073, 0.7069, 0.0007878, -0.7073, -0.7069, 0.0, -0.7071, -0.7071, 0.0, -0.7071, 0.7071, 0.0007878, -0.7073, -0.7069, 0.6875, -0.1378, -0.713, 0.5897, 0.1654, -0.7905, 0.0007877, 0.7074, -0.7068, 0.0, -0.7071, -0.7071, 0.0, 0.7071, -0.7071, 0.0, 0.7071, -0.7071, 0.0, -0.7071, -0.7071, 0.000788, 0.7074, 0.7068, 0.0007881, -0.7073, 0.7069, 0.0, -0.7071, 0.7071, 0.0, 0.7071, 0.7071, 0.5774, 0.5774, 0.5774, 0.5774, 0.5774, -0.5774, 0.0, 0.7071, -0.7071, 0.3016, 0.904, 0.3031, 0.0, 0.7071, -0.7071, 0.0, 0.7071, 0.7071, -0.2504, 0.82, 0.5147, 0.0, 0.7071, -0.7071, 0.5774, -0.5774, 0.5774, 0.5774, 0.5774, 0.5774, 0.3016, 0.904, 0.3031, 0.3016, -0.904, 0.3031, 0.0007877, 0.7074, -0.7068, 0.000788, 0.7074, 0.7068, 0.0, 0.7071, 0.7071, 0.0, 0.7071, -0.7071, 0.0007877, 0.7074, -0.7068, 0.5897, 0.1654, -0.7905, 0.5552, 0.1295, 0.8216, 0.000788, 0.7074, 0.7068, 0.3016, 0.904, 0.3031, 0.5759, 0.5776, 0.5786, 0.5759, -0.5776, 0.5786, 0.3016, -0.904, 0.3031, -0.2504, -0.82, 0.5147, -0.343, -0.6206, 0.7051, -0.343, 0.6206, 0.7051, -0.2504, 0.82, 0.5147, -0.2504, 0.82, 0.5147, -0.343, 0.6206, 0.7051, 0.5759, 0.5776, 0.5786, 0.3016, 0.904, 0.3031, 0.3016, -0.904, 0.3031, 0.5759, -0.5776, 0.5786, -0.343, -0.6206, 0.7051, -0.2504, -0.82, 0.5147, -0.343, -0.6206, 0.7051, 0.5759, -0.5776, 0.5786, 0.5759, 0.5776, 0.5786, -0.343, 0.6206, 0.7051, 0.3664, 0.1362, 0.9205, 0.4185, -0.3996, 0.8156, 0.0, -0.5001, 0.866, 9.744e-09, 0.1752, 0.9845, 0.01849, 0.5597, 0.8285, -0.7272, 0.5455, 0.4167, -0.6933, -0.6136, 0.3779, 0.01769, -0.6001, 0.7997, 0.7268, -0.6419, -0.2444, 0.9835, 0.07288, -0.1658, 0.7364, 0.5454, 0.4004, 0.6992, -0.6169, 0.3613, 0.07013, -0.2183, -0.9734, -0.9793, -0.2021, 0.008708, -0.5314, -0.8272, 0.1825, 0.4727, -0.3088, -0.8253, 0.7364, 0.5454, 0.4004, 0.01849, 0.5597, 0.8285, 0.01769, -0.6001, 0.7997, 0.6992, -0.6169, 0.3613, 0.1158, 0.8264, -0.5511, 0.1034, 0.8381, 0.5357, 0.9216, 0.3878, 0.01243, 0.07013, -0.2183, -0.9734, 0.03755, -0.067, -0.997, -0.982, 0.05636, -0.1802, -0.9866, -0.1616, -0.023, 0.03755, -0.067, -0.997, 0.9835, 0.07288, -0.1658, 0.7268, -0.6419, -0.2444, 0.01913, -0.5663, -0.8239, -1.208e-09, -0.9085, 0.418, 0.3842, -0.851, 0.358, 0.6445, -0.4801, 0.5951, 0.0, -0.82, 0.5723, 0.3612, 0.4237, 0.8307, -1.691e-08, 0.4544, 0.8908, -1.939e-08, -0.4084, 0.9128, 0.355, -0.3248, 0.8766, 0.0, 0.01001, -0.9999, 3.367e-08, 0.4502, -0.8929, 0.6022, 0.4191, -0.6795, 0.6496, 0.0128, -0.7601, 0.3842, -0.851, 0.358, 0.8357, -0.5486, -0.02463, 0.9253, -0.3774, -0.03572, 0.6445, -0.4801, 0.5951, 0.5098, -0.3099, -0.8026, 3.224e-09, -0.4229, -0.9062, 0.0, -0.8599, -0.5104, 0.4327, -0.7911, -0.4323, 0.5654, -0.4338, -0.7016, 0.4327, -0.7911, -0.4323, 0.0, -0.8599, -0.5104, -1.731e-08, -0.4418, -0.8971, 0.03755, -0.067, -0.997, 0.01913, -0.5663, -0.8239, -0.7241, -0.6379, -0.2623, -0.982, 0.05636, -0.1802, 2.656e-08, 0.9154, -0.4025, 0.1977, 0.8398, -0.5056, 0.6022, 0.4191, -0.6795, 3.367e-08, 0.4502, -0.8929, 0.4185, -0.3996, 0.8156, 0.5552, 0.1295, 0.8216, 0.8357, -0.5486, -0.02463, 0.3842, -0.851, 0.358, 0.6992, -0.6169, 0.3613, 0.01769, -0.6001, 0.7997, 0.7268, -0.6419, -0.2444, 0.5774, -0.5774, 0.5774, 0.5774, -0.5774, -0.5774, 0.5774, 0.5774, -0.5774, 0.5774, 0.5774, 0.5774, -1.208e-09, -0.9085, 0.418, 0.0, -0.5001, 0.866, 0.4185, -0.3996, 0.8156, 0.3842, -0.851, 0.358, -0.6933, -0.6136, 0.3779, -0.7241, -0.6379, -0.2623, 0.01769, -0.6001, 0.7997, 0.319, -0.2099, 0.9242, 4.215e-09, -0.5129, 0.8585, 5.155e-09, -0.9976, -0.06982, -0.5314, -0.8272, 0.1825, 0.9976, -0.03184, 0.0613, 0.319, -0.2099, 0.9242, 0.06068, -0.1516, 0.9866, 0.9938, -0.1112, 0.009507, -0.7241, -0.6379, -0.2623, 0.7268, -0.6419, -0.2444, 0.01769, -0.6001, 0.7997, 0.9835, 0.07288, -0.1658, 0.02721, 0.8511, 0.5243, 0.01849, 0.5597, 0.8285, 0.7364, 0.5454, 0.4004, -0.982, 0.05636, -0.1802, -0.7241, -0.6379, -0.2623, -0.6933, -0.6136, 0.3779, -0.7272, 0.5455, 0.4167, -1.063e-08, 0.9161, 0.4009, 0.0, 0.4564, 0.8898, 0.6052, 0.4136, 0.6802, 0.1965, 0.837, 0.5108, 0.1965, 0.837, 0.5108, 0.1977, 0.8398, -0.5056, 2.656e-08, 0.9154, -0.4025, -1.063e-08, 0.9161, 0.4009, 0.319, -0.2099, 0.9242, -0.5314, -0.8272, 0.1825, -0.9793, -0.2021, 0.008708, 0.06068, -0.1516, 0.9866, 0.4565, 0.285, -0.8429, 0.5196, 0.1203, -0.8459, 7.344e-09, 0.1444, -0.9895, 0.0, 0.3596, -0.9331, 0.319, -0.2099, 0.9242, 0.4207, 0.04011, 0.9063, 4.819e-09, 0.03895, 0.9992, 4.215e-09, -0.5129, 0.8585, 0.0007881, -0.7073, 0.7069, 0.5989, -0.1917, 0.7776, 0.6875, -0.1378, -0.713, 0.0007878, -0.7073, -0.7069, 0.5897, 0.1654, -0.7905, 0.5098, -0.3099, -0.8026, 0.4327, -0.7911, -0.4323, 0.8357, -0.5486, -0.02463, 0.0, -0.7071, 0.7071, 0.0, -0.7071, -0.7071, 0.0, -0.7071, -0.7071, -0.2504, -0.82, 0.5147, 0.01913, -0.5663, -0.8239, 0.7268, -0.6419, -0.2444, -0.7241, -0.6379, -0.2623, 0.5989, -0.1917, 0.7776, 0.9174, 0.08937, 0.3878, 0.9506, 0.1064, -0.2915, 0.6875, -0.1378, -0.713, 0.9506, 0.1064, -0.2915, 0.9174, 0.08937, 0.3878, 0.9976, -0.03184, 0.0613, 0.319, -0.2099, 0.9242, 0.9976, -0.03184, 0.0613, 0.9174, 0.08937, 0.3878, 0.4207, 0.04011, 0.9063, 0.5196, 0.1203, -0.8459, 0.9506, 0.1064, -0.2915, 0.9976, -0.03184, 0.0613, 0.4727, -0.3088, -0.8253, 0.4207, 0.04011, 0.9063, 0.3664, 0.1362, 0.9205, 9.744e-09, 0.1752, 0.9845, 4.819e-09, 0.03895, 0.9992, 0.5098, -0.3099, -0.8026, 0.4565, 0.285, -0.8429, 0.0, 0.3596, -0.9331, 3.224e-09, -0.4229, -0.9062, 0.4185, -0.3996, 0.8156, 0.3664, 0.1362, 0.9205, 0.5989, -0.1917, 0.7776, 0.5552, 0.1295, 0.8216, 0.3664, 0.1362, 0.9205, 0.4207, 0.04011, 0.9063, 0.9174, 0.08937, 0.3878, 0.5989, -0.1917, 0.7776, 0.5897, 0.1654, -0.7905, 0.6875, -0.1378, -0.713, 0.4565, 0.285, -0.8429, 0.5098, -0.3099, -0.8026, 0.5196, 0.1203, -0.8459, 0.4565, 0.285, -0.8429, 0.6875, -0.1378, -0.713, 0.9506, 0.1064, -0.2915, 0.3016, 0.904, 0.3031, 0.0, 0.7071, -0.7071, 0.0, 0.7071, -0.7071, -0.2504, 0.82, 0.5147, 0.0, 0.7071, -0.7071, 0.0, 0.7071, -0.7071, 0.0, -0.7071, -0.7071, 0.0, -0.7071, -0.7071, 0.5774, 0.5774, -0.5774, 0.5774, -0.5774, -0.5774, 0.0, -0.7071, -0.7071, 0.0, 0.7071, -0.7071, 0.5774, -0.5774, -0.5774, 0.5774, -0.5774, 0.5774, 0.3016, -0.904, 0.3031, 0.0, -0.7071, -0.7071, 0.0, -0.7071, -0.7071, 0.3016, -0.904, 0.3031, -0.2504, -0.82, 0.5147, 0.0, -0.7071, -0.7071, 0.5196, 0.1203, -0.8459, 0.4727, -0.3088, -0.8253, 8.176e-09, 0.2913, -0.9566, 7.344e-09, 0.1444, -0.9895, -0.8616, -0.4365, -0.2591, 8.176e-09, 0.2913, -0.9566, -3.328e-08, 0.863, -0.5052, -0.9875, 0.08838, 0.1309, 0.8797, -0.3426, -0.3299, -3.956e-08, -0.9461, 0.3238, -3.177e-08, -0.7484, -0.6632, -8.43e-08, 0.3479, -0.9375, 0.8797, -0.3426, -0.3299, -3.177e-08, -0.7484, -0.6632, 8.176e-09, 0.2913, -0.9566, -0.8616, -0.4365, -0.2591, -0.4727, -0.3088, -0.8253, 0.9875, 0.08838, 0.1309, 0.0, -0.5469, 0.8372, -3.956e-08, -0.9461, 0.3238, 0.8797, -0.3426, -0.3299, -0.9875, 0.08838, 0.1309, -0.8797, -0.3426, -0.3299, -3.956e-08, -0.9461, 0.3238, 0.0, -0.5469, 0.8372, -0.000788, 0.7074, 0.7068, -0.0007881, -0.7073, 0.7069, -0.5989, -0.1917, 0.7776, -0.5552, 0.1295, 0.8216, 5.155e-09, -0.9976, -0.06982, 0.5314, -0.8272, 0.1825, -0.4727, -0.3088, -0.8253, -0.8616, -0.4365, -0.2591, 0.0, -0.9444, 0.3288, -0.8357, -0.5486, -0.02463, -0.9253, -0.3774, -0.03572, -0.5654, -0.4338, -0.7016, -0.4327, -0.7911, -0.4323, -0.4727, -0.3088, -0.8253, -0.07013, -0.2183, -0.9734, -0.9938, -0.1112, 0.009507, -0.9976, -0.03184, 0.0613, -0.07013, -0.2183, -0.9734, -0.03755, -0.067, -0.997, -0.9835, 0.07288, -0.1658, -0.9954, -0.09282, -0.02258, -0.02721, 0.8511, 0.5243, -0.01849, 0.5597, 0.8285, 0.7272, 0.5455, 0.4167, 0.982, 0.05636, -0.1802, -0.9954, -0.09282, -0.02258, -0.9835, 0.07288, -0.1658, -0.02721, 0.8511, 0.5243, -0.06138, -0.1597, 0.9853, -0.06138, -0.1597, 0.9853, -0.02721, 0.8511, 0.5243, 0.982, 0.05636, -0.1802, 0.9866, -0.1616, -0.023, -0.5552, 0.1295, 0.8216, -0.8357, -0.5486, -0.02463, -0.5897, 0.1654, -0.7905, -0.9992, 0.03606, -0.01576, -0.9337, 0.358, 0.001939, -0.6022, 0.4191, -0.6795, -0.6496, 0.0128, -0.7601, -0.7173, 0.1551, 0.6793, -0.6052, 0.4136, 0.6802, -0.9337, 0.358, 0.001939, -0.9992, 0.03606, -0.01576, -0.9337, 0.358, 0.001939, -0.8825, 0.4702, 0.0009022, -0.1977, 0.8398, -0.5056, -0.6022, 0.4191, -0.6795, -0.6052, 0.4136, 0.6802, -0.1965, 0.837, 0.5108, -0.8825, 0.4702, 0.0009022, -0.9337, 0.358, 0.001939, -0.0007878, -0.7073, -0.7069, 0.0, -0.7071, -0.7071, 0.0, 0.7071, -0.7071, -0.0007877, 0.7074, -0.7068, 0.0, 0.7071, 0.7071, 0.2504, 0.82, 0.5147, 0.2504, -0.82, 0.5147, 0.0, -0.7071, 0.7071, -0.0007881, -0.7073, 0.7069, 0.0, -0.7071, 0.7071, 0.0, -0.7071, -0.7071, -0.0007878, -0.7073, -0.7069, -0.0007878, -0.7073, -0.7069, -0.0007877, 0.7074, -0.7068, -0.5897, 0.1654, -0.7905, -0.6875, -0.1378, -0.713, 0.0, -0.7071, -0.7071, 0.0, -0.7071, -0.7071, 0.0, 0.7071, -0.7071, 0.0, 0.7071, -0.7071, -0.000788, 0.7074, 0.7068, 0.0, 0.7071, 0.7071, 0.0, -0.7071, 0.7071, -0.0007881, -0.7073, 0.7069, -0.5774, 0.5774, 0.5774, -0.3016, 0.904, 0.3031, 0.0, 0.7071, -0.7071, -0.5774, 0.5774, -0.5774, 0.0, 0.7071, -0.7071, 0.0, 0.7071, -0.7071, 0.2504, 0.82, 0.5147, 0.0, 0.7071, 0.7071, -0.5774, -0.5774, 0.5774, -0.3016, -0.904, 0.3031, -0.3016, 0.904, 0.3031, -0.5774, 0.5774, 0.5774, -0.0007877, 0.7074, -0.7068, 0.0, 0.7071, -0.7071, 0.0, 0.7071, 0.7071, -0.000788, 0.7074, 0.7068, -0.0007877, 0.7074, -0.7068, -0.000788, 0.7074, 0.7068, -0.5552, 0.1295, 0.8216, -0.5897, 0.1654, -0.7905, -0.3016, 0.904, 0.3031, -0.3016, -0.904, 0.3031, -0.5759, -0.5776, 0.5786, -0.5759, 0.5776, 0.5786, 0.2504, -0.82, 0.5147, 0.2504, 0.82, 0.5147, 0.343, 0.6206, 0.7051, 0.343, -0.6206, 0.7051, 0.2504, 0.82, 0.5147, -0.3016, 0.904, 0.3031, -0.5759, 0.5776, 0.5786, 0.343, 0.6206, 0.7051, -0.3016, -0.904, 0.3031, 0.2504, -0.82, 0.5147, 0.343, -0.6206, 0.7051, -0.5759, -0.5776, 0.5786, 0.343, -0.6206, 0.7051, 0.343, 0.6206, 0.7051, -0.5759, 0.5776, 0.5786, -0.5759, -0.5776, 0.5786, -0.3664, 0.1362, 0.9205, 9.744e-09, 0.1752, 0.9845, 0.0, -0.5001, 0.866, -0.4185, -0.3996, 0.8156, -0.01849, 0.5597, 0.8285, -0.01769, -0.6001, 0.7997, 0.6933, -0.6136, 0.3779, 0.7272, 0.5455, 0.4167, -0.7268, -0.6419, -0.2444, -0.6992, -0.6169, 0.3613, -0.7364, 0.5454, 0.4004, -0.9835, 0.07288, -0.1658, -0.07013, -0.2183, -0.9734, -0.4727, -0.3088, -0.8253, 0.5314, -0.8272, 0.1825, 0.9793, -0.2021, 0.008708, -0.7364, 0.5454, 0.4004, -0.6992, -0.6169, 0.3613, -0.01769, -0.6001, 0.7997, -0.01849, 0.5597, 0.8285, -0.1034, 0.8381, 0.5357, -0.1158, 0.8264, -0.5511, -0.9216, 0.3878, 0.01243, 0.4023, 0.5762, 0.7114, -0.1034, 0.8381, 0.5357, -0.9216, 0.3878, 0.01243, -0.998, 0.06147, 0.01692, -0.07013, -0.2183, -0.9734, 0.9866, -0.1616, -0.023, 0.982, 0.05636, -0.1802, -0.03755, -0.067, -0.997, -0.03755, -0.067, -0.997, -0.01913, -0.5663, -0.8239, -0.7268, -0.6419, -0.2444, -0.9835, 0.07288, -0.1658, -1.208e-09, -0.9085, 0.418, 0.0, -0.82, 0.5723, -0.6445, -0.4801, 0.5951, -0.3842, -0.851, 0.358, -0.3612, 0.4237, 0.8307, -0.355, -0.3248, 0.8766, -1.939e-08, -0.4084, 0.9128, -1.691e-08, 0.4544, 0.8908, 0.0, 0.01001, -0.9999, -0.6496, 0.0128, -0.7601, -0.6022, 0.4191, -0.6795, 3.367e-08, 0.4502, -0.8929, -0.3842, -0.851, 0.358, -0.6445, -0.4801, 0.5951, -0.9253, -0.3774, -0.03572, -0.8357, -0.5486, -0.02463, -0.5098, -0.3099, -0.8026, -0.4327, -0.7911, -0.4323, 0.0, -0.8599, -0.5104, 3.224e-09, -0.4229, -0.9062, -0.5654, -0.4338, -0.7016, -1.731e-08, -0.4418, -0.8971, 0.0, -0.8599, -0.5104, -0.4327, -0.7911, -0.4323, -0.03755, -0.067, -0.997, 0.982, 0.05636, -0.1802, 0.7241, -0.6379, -0.2623, -0.01913, -0.5663, -0.8239, 2.656e-08, 0.9154, -0.4025, 3.367e-08, 0.4502, -0.8929, -0.6022, 0.4191, -0.6795, -0.1977, 0.8398, -0.5056, -0.4185, -0.3996, 0.8156, -0.3842, -0.851, 0.358, -0.8357, -0.5486, -0.02463, -0.5552, 0.1295, 0.8216, -0.6992, -0.6169, 0.3613, -0.7268, -0.6419, -0.2444, -0.01769, -0.6001, 0.7997, -0.5774, -0.5774, 0.5774, -0.5774, 0.5774, 0.5774, -0.5774, 0.5774, -0.5774, -0.5774, -0.5774, -0.5774, -1.208e-09, -0.9085, 0.418, -0.3842, -0.851, 0.358, -0.4185, -0.3996, 0.8156, 0.0, -0.5001, 0.866, 0.6933, -0.6136, 0.3779, -0.01769, -0.6001, 0.7997, 0.7241, -0.6379, -0.2623, -0.319, -0.2099, 0.9242, 0.5314, -0.8272, 0.1825, 5.155e-09, -0.9976, -0.06982, 4.215e-09, -0.5129, 0.8585, -0.9976, -0.03184, 0.0613, -0.9938, -0.1112, 0.009507, -0.06068, -0.1516, 0.9866, -0.319, -0.2099, 0.9242, 0.7241, -0.6379, -0.2623, -0.01769, -0.6001, 0.7997, -0.7268, -0.6419, -0.2444, -0.9835, 0.07288, -0.1658, -0.7364, 0.5454, 0.4004, -0.01849, 0.5597, 0.8285, -0.02721, 0.8511, 0.5243, 0.982, 0.05636, -0.1802, 0.7272, 0.5455, 0.4167, 0.6933, -0.6136, 0.3779, 0.7241, -0.6379, -0.2623, -1.063e-08, 0.9161, 0.4009, -0.1965, 0.837, 0.5108, -0.6052, 0.4136, 0.6802, 0.0, 0.4564, 0.8898, -0.1965, 0.837, 0.5108, -1.063e-08, 0.9161, 0.4009, 2.656e-08, 0.9154, -0.4025, -0.1977, 0.8398, -0.5056, -0.319, -0.2099, 0.9242, -0.06068, -0.1516, 0.9866, 0.9793, -0.2021, 0.008708, 0.5314, -0.8272, 0.1825, -0.4565, 0.285, -0.8429, 0.0, 0.3596, -0.9331, 7.344e-09, 0.1444, -0.9895, -0.5196, 0.1203, -0.8459, -0.319, -0.2099, 0.9242, 4.215e-09, -0.5129, 0.8585, 4.819e-09, 0.03895, 0.9992, -0.4207, 0.04011, 0.9063, -0.0007881, -0.7073, 0.7069, -0.0007878, -0.7073, -0.7069, -0.6875, -0.1378, -0.713, -0.5989, -0.1917, 0.7776, -0.5897, 0.1654, -0.7905, -0.8357, -0.5486, -0.02463, -0.4327, -0.7911, -0.4323, -0.5098, -0.3099, -0.8026, 0.0, -0.7071, 0.7071, 0.2504, -0.82, 0.5147, 0.0, -0.7071, -0.7071, 0.0, -0.7071, -0.7071, -0.01913, -0.5663, -0.8239, 0.7241, -0.6379, -0.2623, -0.7268, -0.6419, -0.2444, -0.5989, -0.1917, 0.7776, -0.6875, -0.1378, -0.713, -0.9506, 0.1064, -0.2915, -0.9174, 0.08937, 0.3878, -0.9506, 0.1064, -0.2915, -0.9976, -0.03184, 0.0613, -0.9174, 0.08937, 0.3878, -0.319, -0.2099, 0.9242, -0.4207, 0.04011, 0.9063, -0.9174, 0.08937, 0.3878, -0.9976, -0.03184, 0.0613, -0.5196, 0.1203, -0.8459, -0.4727, -0.3088, -0.8253, -0.9976, -0.03184, 0.0613, -0.9506, 0.1064, -0.2915, -0.4207, 0.04011, 0.9063, 4.819e-09, 0.03895, 0.9992, 9.744e-09, 0.1752, 0.9845, -0.3664, 0.1362, 0.9205, -0.5098, -0.3099, -0.8026, 3.224e-09, -0.4229, -0.9062, 0.0, 0.3596, -0.9331, -0.4565, 0.285, -0.8429, -0.4185, -0.3996, 0.8156, -0.5552, 0.1295, 0.8216, -0.5989, -0.1917, 0.7776, -0.3664, 0.1362, 0.9205, -0.3664, 0.1362, 0.9205, -0.5989, -0.1917, 0.7776, -0.9174, 0.08937, 0.3878, -0.4207, 0.04011, 0.9063, -0.5897, 0.1654, -0.7905, -0.5098, -0.3099, -0.8026, -0.4565, 0.285, -0.8429, -0.6875, -0.1378, -0.713, -0.5196, 0.1203, -0.8459, -0.9506, 0.1064, -0.2915, -0.6875, -0.1378, -0.713, -0.4565, 0.285, -0.8429, -0.3016, 0.904, 0.3031, 0.2504, 0.82, 0.5147, 0.0, 0.7071, -0.7071, 0.0, 0.7071, -0.7071, 0.0, 0.7071, -0.7071, 0.0, -0.7071, -0.7071, 0.0, -0.7071, -0.7071, 0.0, 0.7071, -0.7071, -0.5774, 0.5774, -0.5774, 0.0, 0.7071, -0.7071, 0.0, -0.7071, -0.7071, -0.5774, -0.5774, -0.5774, -0.5774, -0.5774, -0.5774, 0.0, -0.7071, -0.7071, -0.3016, -0.904, 0.3031, -0.5774, -0.5774, 0.5774, 0.0, -0.7071, -0.7071, 0.0, -0.7071, -0.7071, 0.2504, -0.82, 0.5147, -0.3016, -0.904, 0.3031, -0.5196, 0.1203, -0.8459, 7.344e-09, 0.1444, -0.9895, 8.176e-09, 0.2913, -0.9566, -0.4727, -0.3088, -0.8253, 0.4023, 0.5762, 0.7114, 0.3891, 0.5856, -0.7111, -0.1158, 0.8264, -0.5511, -0.1034, 0.8381, 0.5357, -0.3891, 0.5856, -0.7111, -0.4023, 0.5762, 0.7114, 0.1034, 0.8381, 0.5357, 0.1158, 0.8264, -0.5511, -1.731e-08, -0.4418, -0.8971, -0.5654, -0.4338, -0.7016, -0.6496, 0.0128, -0.7601, 0.0, 0.01001, -0.9999, -0.6052, 0.4136, 0.6802, -0.7173, 0.1551, 0.6793, 1.508e-08, 0.5404, 0.8414, 0.0, 0.4564, 0.8898, -0.6445, -0.4801, 0.5951, -0.7173, 0.1551, 0.6793, -0.9992, 0.03606, -0.01576, -0.9253, -0.3774, -0.03572, -0.9253, -0.3774, -0.03572, -0.9992, 0.03606, -0.01576, -0.6496, 0.0128, -0.7601, -0.5654, -0.4338, -0.7016, -1.731e-08, -0.4418, -0.8971, 0.0, 0.01001, -0.9999, 0.6496, 0.0128, -0.7601, 0.5654, -0.4338, -0.7016, 0.6052, 0.4136, 0.6802, 0.0, 0.4564, 0.8898, 1.508e-08, 0.5404, 0.8414, 0.7173, 0.1551, 0.6793, 0.6445, -0.4801, 0.5951, 0.9253, -0.3774, -0.03572, 0.9992, 0.03606, -0.01576, 0.7173, 0.1551, 0.6793, 0.9253, -0.3774, -0.03572, 0.5654, -0.4338, -0.7016, 0.6496, 0.0128, -0.7601, 0.9992, 0.03606, -0.01576, -3.328e-08, 0.863, -0.5052, 0.9875, 0.08838, 0.1309, 0.8797, -0.3426, -0.3299, -8.43e-08, 0.3479, -0.9375, -3.956e-08, -0.9461, 0.3238, -0.8797, -0.3426, -0.3299, -3.177e-08, -0.7484, -0.6632, 0.3891, 0.5856, -0.7111, -0.1977, 0.8398, -0.5056, -0.8825, 0.4702, 0.0009022, -0.998, 0.06147, 0.01692, 0.998, 0.06147, 0.01692, -0.3891, 0.5856, -0.7111, 0.1158, 0.8264, -0.5511, 0.9216, 0.3878, 0.01243, 0.998, 0.06147, 0.01692, -0.4023, 0.5762, 0.7114, 0.1965, 0.837, 0.5108, 0.8825, 0.4702, 0.0009022, -0.1158, 0.8264, -0.5511, 0.3891, 0.5856, -0.7111, -0.998, 0.06147, 0.01692, -0.9216, 0.3878, 0.01243, -0.1965, 0.837, 0.5108, -0.1977, 0.8398, -0.5056, 0.3891, 0.5856, -0.7111, 0.4023, 0.5762, 0.7114, -0.1965, 0.837, 0.5108, 0.4023, 0.5762, 0.7114, -0.998, 0.06147, 0.01692, -0.8825, 0.4702, 0.0009022, 0.9216, 0.3878, 0.01243, 0.1034, 0.8381, 0.5357, -0.4023, 0.5762, 0.7114, 0.998, 0.06147, 0.01692, 0.8825, 0.4702, 0.0009022, 0.1977, 0.8398, -0.5056, -0.3891, 0.5856, -0.7111, 0.998, 0.06147, 0.01692, 0.1977, 0.8398, -0.5056, 0.1965, 0.837, 0.5108, -0.4023, 0.5762, 0.7114, -0.3891, 0.5856, -0.7111, 0.0, -0.5469, 0.8372, 0.9875, 0.08838, 0.1309, 0.8616, -0.4365, -0.2591, 0.0, -0.9444, 0.3288, 0.0, -0.5469, 0.8372, 0.0, -0.9444, 0.3288, -0.8616, -0.4365, -0.2591, -0.9875, 0.08838, 0.1309, 0.3612, 0.4237, 0.8307, 0.355, -0.3248, 0.8766, 0.6445, -0.4801, 0.5951, 0.7173, 0.1551, 0.6793, 0.355, -0.3248, 0.8766, -1.939e-08, -0.4084, 0.9128, 0.0, -0.82, 0.5723, 0.6445, -0.4801, 0.5951, -0.355, -0.3248, 0.8766, -0.3612, 0.4237, 0.8307, -0.7173, 0.1551, 0.6793, -0.6445, -0.4801, 0.5951, -1.939e-08, -0.4084, 0.9128, -0.355, -0.3248, 0.8766, -0.6445, -0.4801, 0.5951, 0.0, -0.82, 0.5723, -0.3612, 0.4237, 0.8307, -1.691e-08, 0.4544, 0.8908, 1.508e-08, 0.5404, 0.8414, -0.7173, 0.1551, 0.6793, -1.691e-08, 0.4544, 0.8908, 0.3612, 0.4237, 0.8307, 0.7173, 0.1551, 0.6793, 1.508e-08, 0.5404, 0.8414, -0.07013, -0.2183, -0.9734, 0.9793, -0.2021, 0.008708, 0.9866, -0.1616, -0.023, -0.06068, -0.1516, 0.9866, -0.06138, -0.1597, 0.9853, 0.9866, -0.1616, -0.023, 0.9793, -0.2021, 0.008708, -0.9938, -0.1112, 0.009507, -0.9954, -0.09282, -0.02258, -0.06138, -0.1597, 0.9853, -0.06068, -0.1516, 0.9866, -0.07013, -0.2183, -0.9734, -0.9954, -0.09282, -0.02258, -0.9938, -0.1112, 0.009507, 0.07013, -0.2183, -0.9734, -0.9866, -0.1616, -0.023, -0.9793, -0.2021, 0.008708, 0.06068, -0.1516, 0.9866, -0.9793, -0.2021, 0.008708, -0.9866, -0.1616, -0.023, 0.06138, -0.1597, 0.9853, 0.9938, -0.1112, 0.009507, 0.06068, -0.1516, 0.9866, 0.06138, -0.1597, 0.9853, 0.9954, -0.09282, -0.02258, 0.07013, -0.2183, -0.9734, 0.9938, -0.1112, 0.009507, 0.9954, -0.09282, -0.02258])] * 3)])

# ---- objects
ob_light = bpy.data.objects.new('Light', light_light)
ob_camera = bpy.data.objects.new('Camera', cam_camera)
ob_house = bpy.data.objects.new('house', me_x)
ob_ground = bpy.data.objects.new('ground', me_wbox_001)
ob_target = bpy.data.objects.new('target', me_wbox_002)
ob_box = bpy.data.objects.new('box', me_wbox)
ob_bear = bpy.data.objects.new('Bear', me_bear_002)

# ---- transforms, parenting, visibility, modifiers, constraints
ob_light.location = (4.076, 1.005, 5.904)
ob_light.rotation_euler = (0.6503, 0.05522, 1.866)
ob_light.lock_rotations_4d = False
ob_light.empty_display_type = 'ARROWS'
ob_light.color = (0.0, 0.0, 0.0, 0.0)
ob_light.lineart.crease_threshold = 0.0
ob_camera.location = (7.359, -6.926, 4.958)
ob_camera.rotation_euler = (1.109, 0.0, 0.8149)
ob_camera.lock_rotations_4d = False
ob_camera.empty_display_type = 'ARROWS'
ob_camera.color = (0.0, 0.0, 0.0, 0.0)
ob_camera.display_type = 'WIRE'
ob_camera.lineart.crease_threshold = 0.0
ob_house.location = (0.0, 0.0, 0.0)
ob_house.rotation_euler = (1.571, -0.0, 0.0)
ob_house.color = (0.8, 0.8, 0.8, 1.0)
ob_ground.location = (0.0, 0.0, 0.0)
ob_target.location = (0.0, 0.0, 0.0)
ob_box.location = (0.0, 0.0, 0.0)
ob_bear.location = (-3.111e-09, 6.892e-09, -3.726e-11)
ob_bear.rotation_euler = (1.571, 4.802e-10, 2.739e-09)
ob_bear.scale = (0.01, 0.01, 0.01)
ob_bear.color = (0.8, 0.8, 0.8, 1.0)

# ---- collection membership
col_collection.objects.link(ob_light)
col_collection.objects.link(ob_camera)
col_collection.objects.link(ob_house)
col_collection.objects.link(ob_ground)
col_collection.objects.link(ob_target)
col_collection.objects.link(ob_box)
col_collection.objects.link(ob_bear)

# ---- scene / render settings (as saved in the file)
scene.camera = ob_camera
scene.frame_start = 1; scene.frame_end = 250; scene.frame_set(1)
scene.render.engine = 'BLENDER_EEVEE_NEXT'
scene.render.fps = 30
scene.cycles.sampling_pattern = 'TABULATED_SOBOL'
scene.cycles.use_light_tree = False
scene.view_settings.view_transform = 'Filmic'
bpy.context.view_layer.update()
